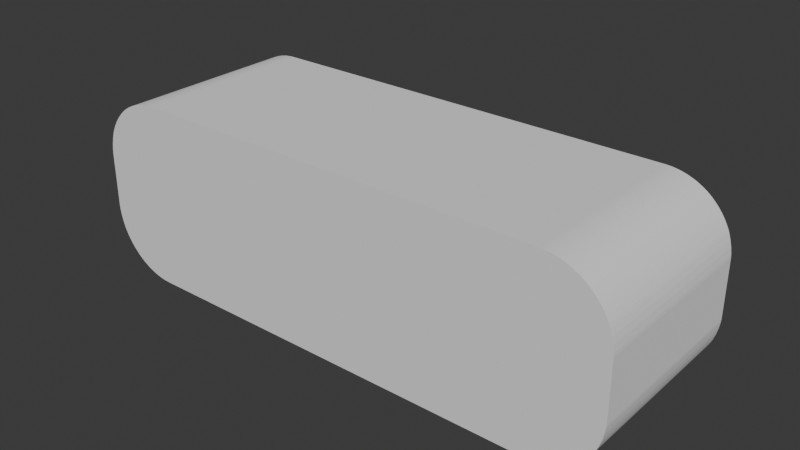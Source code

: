 # Source: BackToMenu.blend  (saved by Blender 4.0.36; exported with 4.5.12 LTS)
import bpy
from mathutils import Matrix  # noqa: F401  (used for matrix-valued properties, if any)

bpy.ops.wm.read_factory_settings(use_empty=True)
scene = bpy.context.scene
scene.name = 'Scene'

# ---- world
world_world = bpy.data.worlds.new('World'); scene.world = world_world
world_world.use_nodes = True; world_world.node_tree.nodes.clear()
_N = world_world.node_tree.nodes; _L = world_world.node_tree.links
n0 = _N.new('ShaderNodeOutputWorld'); n0.name = 'World Output'; n0.location = (300, 300)
n1 = _N.new('ShaderNodeBackground'); n1.name = 'Background'; n1.location = (10, 300)
n1.inputs[0].default_value = (0.05088, 0.05088, 0.05088, 1.0)
_L.new(n1.outputs[0], n0.inputs[0])
n0.is_active_output = True
world_world.color = (0.05088, 0.05088, 0.05088)
world_world.use_sun_shadow = False
world_world.sun_shadow_jitter_overblur = 0.0

# ---- meshes
me_cube_002 = bpy.data.meshes.new('Cube.002')
me_cube_002.from_pydata([(-1.125, -0.375, 0.2702), (-0.8548, -0.375, 0.0), (-1.125, -0.375, 0.2574), (-1.124, -0.375, 0.2445), (-1.122, -0.375, 0.2318), (-1.12, -0.375, 0.2191), (-1.117, -0.375, 0.2065), (-1.114, -0.375, 0.1941), (-1.11, -0.375, 0.1818), (-1.106, -0.375, 0.1698), (-1.101, -0.375, 0.158), (-1.095, -0.375, 0.1464), (-1.089, -0.375, 0.1351), (-1.082, -0.375, 0.1241), (-1.075, -0.375, 0.1135), (-1.067, -0.375, 0.1032), (-1.059, -0.375, 0.09326), (-1.05, -0.375, 0.08375), (-1.041, -0.375, 0.07465), (-1.032, -0.375, 0.066), (-1.022, -0.375, 0.05781), (-1.012, -0.375, 0.0501), (-1.001, -0.375, 0.0429), (-0.9899, -0.375, 0.0362), (-0.9786, -0.375, 0.03004), (-0.967, -0.375, 0.02442), (-0.9552, -0.375, 0.01936), (-0.9432, -0.375, 0.01486), (-0.9309, -0.375, 0.01095), (-0.9185, -0.375, 0.007617), (-0.9059, -0.375, 0.004883), (-0.8932, -0.375, 0.00275), (-0.8805, -0.375, 0.001224), (-0.8676, -0.375, 0.0003061), (-0.8548, -0.375, 0.75), (-1.125, -0.375, 0.4798), (-0.8676, -0.375, 0.7497), (-0.8805, -0.375, 0.7488), (-0.8932, -0.375, 0.7472), (-0.9059, -0.375, 0.7451), (-0.9185, -0.375, 0.7424), (-0.9309, -0.375, 0.7391), (-0.9432, -0.375, 0.7351), (-0.9552, -0.375, 0.7306), (-0.967, -0.375, 0.7256), (-0.9786, -0.375, 0.72), (-0.9899, -0.375, 0.7138), (-1.001, -0.375, 0.7071), (-1.012, -0.375, 0.6999), (-1.022, -0.375, 0.6922), (-1.032, -0.375, 0.684), (-1.041, -0.375, 0.6753), (-1.05, -0.375, 0.6663), (-1.059, -0.375, 0.6567), (-1.067, -0.375, 0.6468), (-1.075, -0.375, 0.6365), (-1.082, -0.375, 0.6259), (-1.089, -0.375, 0.6149), (-1.095, -0.375, 0.6036), (-1.101, -0.375, 0.592), (-1.106, -0.375, 0.5802), (-1.11, -0.375, 0.5682), (-1.114, -0.375, 0.5559), (-1.117, -0.375, 0.5435), (-1.12, -0.375, 0.5309), (-1.122, -0.375, 0.5182), (-1.124, -0.375, 0.5055), (-1.125, -0.375, 0.4926), (-0.8548, 0.375, 0.0), (-1.125, 0.375, 0.2702), (-0.8676, 0.375, 0.0003061), (-0.8805, 0.375, 0.001224), (-0.8932, 0.375, 0.00275), (-0.9059, 0.375, 0.004883), (-0.9185, 0.375, 0.007617), (-0.9309, 0.375, 0.01095), (-0.9432, 0.375, 0.01486), (-0.9552, 0.375, 0.01936), (-0.967, 0.375, 0.02442), (-0.9786, 0.375, 0.03004), (-0.9899, 0.375, 0.0362), (-1.001, 0.375, 0.0429), (-1.012, 0.375, 0.0501), (-1.022, 0.375, 0.05781), (-1.032, 0.375, 0.066), (-1.041, 0.375, 0.07465), (-1.05, 0.375, 0.08375), (-1.059, 0.375, 0.09326), (-1.067, 0.375, 0.1032), (-1.075, 0.375, 0.1135), (-1.082, 0.375, 0.1241), (-1.089, 0.375, 0.1351), (-1.095, 0.375, 0.1464), (-1.101, 0.375, 0.158), (-1.106, 0.375, 0.1698), (-1.11, 0.375, 0.1818), (-1.114, 0.375, 0.1941), (-1.117, 0.375, 0.2065), (-1.12, 0.375, 0.2191), (-1.122, 0.375, 0.2318), (-1.124, 0.375, 0.2445), (-1.125, 0.375, 0.2574), (-1.125, 0.375, 0.4798), (-0.8548, 0.375, 0.75), (-1.125, 0.375, 0.4926), (-1.124, 0.375, 0.5055), (-1.122, 0.375, 0.5182), (-1.12, 0.375, 0.5309), (-1.117, 0.375, 0.5435), (-1.114, 0.375, 0.5559), (-1.11, 0.375, 0.5682), (-1.106, 0.375, 0.5802), (-1.101, 0.375, 0.592), (-1.095, 0.375, 0.6036), (-1.089, 0.375, 0.6149), (-1.082, 0.375, 0.6259), (-1.075, 0.375, 0.6365), (-1.067, 0.375, 0.6468), (-1.059, 0.375, 0.6567), (-1.05, 0.375, 0.6663), (-1.041, 0.375, 0.6753), (-1.032, 0.375, 0.684), (-1.022, 0.375, 0.6922), (-1.012, 0.375, 0.6999), (-1.001, 0.375, 0.7071), (-0.9899, 0.375, 0.7138), (-0.9786, 0.375, 0.72), (-0.967, 0.375, 0.7256), (-0.9552, 0.375, 0.7306), (-0.9432, 0.375, 0.7351), (-0.9309, 0.375, 0.7391), (-0.9185, 0.375, 0.7424), (-0.9059, 0.375, 0.7451), (-0.8932, 0.375, 0.7472), (-0.8805, 0.375, 0.7488), (-0.8676, 0.375, 0.7497), (0.8548, -0.375, 0.0), (1.125, -0.375, 0.2702), (0.8676, -0.375, 0.0003061), (0.8805, -0.375, 0.001224), (0.8932, -0.375, 0.00275), (0.9059, -0.375, 0.004883), (0.9185, -0.375, 0.007617), (0.9309, -0.375, 0.01095), (0.9432, -0.375, 0.01486), (0.9552, -0.375, 0.01936), (0.967, -0.375, 0.02442), (0.9786, -0.375, 0.03004), (0.9899, -0.375, 0.0362), (1.001, -0.375, 0.0429), (1.012, -0.375, 0.0501), (1.022, -0.375, 0.05781), (1.032, -0.375, 0.066), (1.041, -0.375, 0.07465), (1.05, -0.375, 0.08375), (1.059, -0.375, 0.09326), (1.067, -0.375, 0.1032), (1.075, -0.375, 0.1135), (1.082, -0.375, 0.1241), (1.089, -0.375, 0.1351), (1.095, -0.375, 0.1464), (1.101, -0.375, 0.158), (1.106, -0.375, 0.1698), (1.11, -0.375, 0.1818), (1.114, -0.375, 0.1941), (1.117, -0.375, 0.2065), (1.12, -0.375, 0.2191), (1.122, -0.375, 0.2318), (1.124, -0.375, 0.2445), (1.125, -0.375, 0.2574), (1.125, -0.375, 0.4798), (0.8548, -0.375, 0.75), (1.125, -0.375, 0.4926), (1.124, -0.375, 0.5055), (1.122, -0.375, 0.5182), (1.12, -0.375, 0.5309), (1.117, -0.375, 0.5435), (1.114, -0.375, 0.5559), (1.11, -0.375, 0.5682), (1.106, -0.375, 0.5802), (1.101, -0.375, 0.592), (1.095, -0.375, 0.6036), (1.089, -0.375, 0.6149), (1.082, -0.375, 0.6259), (1.075, -0.375, 0.6365), (1.067, -0.375, 0.6468), (1.059, -0.375, 0.6567), (1.05, -0.375, 0.6663), (1.041, -0.375, 0.6753), (1.032, -0.375, 0.684), (1.022, -0.375, 0.6922), (1.012, -0.375, 0.6999), (1.001, -0.375, 0.7071), (0.9899, -0.375, 0.7138), (0.9786, -0.375, 0.72), (0.967, -0.375, 0.7256), (0.9552, -0.375, 0.7306), (0.9432, -0.375, 0.7351), (0.9309, -0.375, 0.7391), (0.9185, -0.375, 0.7424), (0.9059, -0.375, 0.7451), (0.8932, -0.375, 0.7472), (0.8805, -0.375, 0.7488), (0.8676, -0.375, 0.7497), (1.125, 0.375, 0.2702), (0.8548, 0.375, 0.0), (1.125, 0.375, 0.2574), (1.124, 0.375, 0.2445), (1.122, 0.375, 0.2318), (1.12, 0.375, 0.2191), (1.117, 0.375, 0.2065), (1.114, 0.375, 0.1941), (1.11, 0.375, 0.1818), (1.106, 0.375, 0.1698), (1.101, 0.375, 0.158), (1.095, 0.375, 0.1464), (1.089, 0.375, 0.1351), (1.082, 0.375, 0.1241), (1.075, 0.375, 0.1135), (1.067, 0.375, 0.1032), (1.059, 0.375, 0.09326), (1.05, 0.375, 0.08375), (1.041, 0.375, 0.07465), (1.032, 0.375, 0.066), (1.022, 0.375, 0.05781), (1.012, 0.375, 0.0501), (1.001, 0.375, 0.0429), (0.9899, 0.375, 0.0362), (0.9786, 0.375, 0.03004), (0.967, 0.375, 0.02442), (0.9552, 0.375, 0.01936), (0.9432, 0.375, 0.01486), (0.9309, 0.375, 0.01095), (0.9185, 0.375, 0.007617), (0.9059, 0.375, 0.004883), (0.8932, 0.375, 0.00275), (0.8805, 0.375, 0.001224), (0.8676, 0.375, 0.0003061), (0.8548, 0.375, 0.75), (1.125, 0.375, 0.4798), (0.8676, 0.375, 0.7497), (0.8805, 0.375, 0.7488), (0.8932, 0.375, 0.7472), (0.9059, 0.375, 0.7451), (0.9185, 0.375, 0.7424), (0.9309, 0.375, 0.7391), (0.9432, 0.375, 0.7351), (0.9552, 0.375, 0.7306), (0.967, 0.375, 0.7256), (0.9786, 0.375, 0.72), (0.9899, 0.375, 0.7138), (1.001, 0.375, 0.7071), (1.012, 0.375, 0.6999), (1.022, 0.375, 0.6922), (1.032, 0.375, 0.684), (1.041, 0.375, 0.6753), (1.05, 0.375, 0.6663), (1.059, 0.375, 0.6567), (1.067, 0.375, 0.6468), (1.075, 0.375, 0.6365), (1.082, 0.375, 0.6259), (1.089, 0.375, 0.6149), (1.095, 0.375, 0.6036), (1.101, 0.375, 0.592), (1.106, 0.375, 0.5802), (1.11, 0.375, 0.5682), (1.114, 0.375, 0.5559), (1.117, 0.375, 0.5435), (1.12, 0.375, 0.5309), (1.122, 0.375, 0.5182), (1.124, 0.375, 0.5055), (1.125, 0.375, 0.4926), (-0.8539, 0.375, 0.07127), (-0.8643, 0.375, 0.07152), (-0.8737, 0.375, 0.07219), (-0.8831, 0.375, 0.07332), (-0.8924, 0.375, 0.07489), (-0.9017, 0.375, 0.0769), (-0.9108, 0.375, 0.07935), (-0.9198, 0.375, 0.08223), (-0.9287, 0.375, 0.08554), (-0.9374, 0.375, 0.08927), (-0.9459, 0.375, 0.09341), (-0.9542, 0.375, 0.09794), (-0.9623, 0.375, 0.1029), (-0.9702, 0.375, 0.1082), (-0.9778, 0.375, 0.1139), (-0.9851, 0.375, 0.1199), (-0.9921, 0.375, 0.1262), (-0.9988, 0.375, 0.1329), (-1.005, 0.375, 0.1399), (-1.011, 0.375, 0.1472), (-1.017, 0.375, 0.1548), (-1.022, 0.375, 0.1627), (-1.027, 0.375, 0.1708), (-1.032, 0.375, 0.1791), (-1.036, 0.375, 0.1876), (-1.039, 0.375, 0.1963), (-1.043, 0.375, 0.2052), (-1.046, 0.375, 0.2142), (-1.048, 0.375, 0.2233), (-1.05, 0.375, 0.2326), (-1.052, 0.375, 0.2419), (-1.053, 0.375, 0.2513), (-1.053, 0.375, 0.2607), (-1.054, 0.375, 0.2711), (-1.054, 0.375, 0.4789), (-1.053, 0.375, 0.4893), (-1.053, 0.375, 0.4987), (-1.052, 0.375, 0.5081), (-1.05, 0.375, 0.5174), (-1.048, 0.375, 0.5267), (-1.046, 0.375, 0.5358), (-1.043, 0.375, 0.5448), (-1.039, 0.375, 0.5537), (-1.036, 0.375, 0.5624), (-1.032, 0.375, 0.5709), (-1.027, 0.375, 0.5792), (-1.022, 0.375, 0.5873), (-1.017, 0.375, 0.5952), (-1.011, 0.375, 0.6028), (-1.005, 0.375, 0.6101), (-0.9988, 0.375, 0.6171), (-0.9921, 0.375, 0.6238), (-0.9851, 0.375, 0.6301), (-0.9778, 0.375, 0.6361), (-0.9702, 0.375, 0.6418), (-0.9623, 0.375, 0.6471), (-0.9542, 0.375, 0.6521), (-0.9459, 0.375, 0.6566), (-0.9374, 0.375, 0.6607), (-0.9287, 0.375, 0.6645), (-0.9198, 0.375, 0.6678), (-0.9108, 0.375, 0.6707), (-0.9017, 0.375, 0.6731), (-0.8924, 0.375, 0.6751), (-0.8831, 0.375, 0.6767), (-0.8737, 0.375, 0.6778), (-0.8643, 0.375, 0.6785), (-0.8539, 0.375, 0.6787), (0.8539, 0.375, 0.6787), (0.8643, 0.375, 0.6785), (0.8737, 0.375, 0.6778), (0.8831, 0.375, 0.6767), (0.8924, 0.375, 0.6751), (0.9017, 0.375, 0.6731), (0.9108, 0.375, 0.6707), (0.9198, 0.375, 0.6678), (0.9287, 0.375, 0.6645), (0.9374, 0.375, 0.6607), (0.9459, 0.375, 0.6566), (0.9542, 0.375, 0.6521), (0.9623, 0.375, 0.6471), (0.9702, 0.375, 0.6418), (0.9778, 0.375, 0.6361), (0.9851, 0.375, 0.6301), (0.9921, 0.375, 0.6238), (0.9988, 0.375, 0.6171), (1.005, 0.375, 0.6101), (1.011, 0.375, 0.6028), (1.017, 0.375, 0.5952), (1.022, 0.375, 0.5873), (1.027, 0.375, 0.5792), (1.032, 0.375, 0.5709), (1.036, 0.375, 0.5624), (1.039, 0.375, 0.5537), (1.043, 0.375, 0.5448), (1.046, 0.375, 0.5358), (1.048, 0.375, 0.5267), (1.05, 0.375, 0.5174), (1.052, 0.375, 0.5081), (1.053, 0.375, 0.4987), (1.053, 0.375, 0.4893), (1.054, 0.375, 0.4789), (1.054, 0.375, 0.2711), (1.053, 0.375, 0.2607), (1.053, 0.375, 0.2513), (1.052, 0.375, 0.2419), (1.05, 0.375, 0.2326), (1.048, 0.375, 0.2233), (1.046, 0.375, 0.2142), (1.043, 0.375, 0.2052), (1.039, 0.375, 0.1963), (1.036, 0.375, 0.1876), (1.032, 0.375, 0.1791), (1.027, 0.375, 0.1708), (1.022, 0.375, 0.1627), (1.017, 0.375, 0.1548), (1.011, 0.375, 0.1472), (1.005, 0.375, 0.1399), (0.9988, 0.375, 0.1329), (0.9921, 0.375, 0.1262), (0.9851, 0.375, 0.1199), (0.9778, 0.375, 0.1139), (0.9702, 0.375, 0.1082), (0.9623, 0.375, 0.1029), (0.9542, 0.375, 0.09794), (0.9459, 0.375, 0.09341), (0.9374, 0.375, 0.08927), (0.9287, 0.375, 0.08554), (0.9198, 0.375, 0.08223), (0.9108, 0.375, 0.07935), (0.9017, 0.375, 0.0769), (0.8924, 0.375, 0.07489), (0.8831, 0.375, 0.07332), (0.8737, 0.375, 0.07219), (0.8643, 0.375, 0.07152), (0.8539, 0.375, 0.07127)], [], [(136, 138, 139, 140, 141, 142, 143, 144, 145, 146, 147, 148, 149, 150, 151, 152, 153, 154, 155, 156, 157, 158, 159, 160, 161, 162, 163, 164, 165, 166, 167, 168, 169, 137, 170, 172, 173, 174, 175, 176, 177, 178, 179, 180, 181, 182, 183, 184, 185, 186, 187, 188, 189, 190, 191, 192, 193, 194, 195, 196, 197, 198, 199, 200, 201, 202, 203, 171, 34, 36, 37, 38, 39, 40, 41, 42, 43, 44, 45, 46, 47, 48, 49, 50, 51, 52, 53, 54, 55, 56, 57, 58, 59, 60, 61, 62, 63, 64, 65, 66, 67, 35, 0, 2, 3, 4, 5, 6, 7, 8, 9, 10, 11, 12, 13, 14, 15, 16, 17, 18, 19, 20, 21, 22, 23, 24, 25, 26, 27, 28, 29, 30, 31, 32, 33, 1), (204, 239, 170, 137), (238, 103, 34, 171), (0, 35, 102, 69), (68, 1, 33, 70), (70, 33, 32, 71), (71, 32, 31, 72), (72, 31, 30, 73), (73, 30, 29, 74), (74, 29, 28, 75), (75, 28, 27, 76), (76, 27, 26, 77), (77, 26, 25, 78), (78, 25, 24, 79), (79, 24, 23, 80), (80, 23, 22, 81), (81, 22, 21, 82), (82, 21, 20, 83), (83, 20, 19, 84), (84, 19, 18, 85), (85, 18, 17, 86), (86, 17, 16, 87), (87, 16, 15, 88), (88, 15, 14, 89), (89, 14, 13, 90), (90, 13, 12, 91), (91, 12, 11, 92), (92, 11, 10, 93), (93, 10, 9, 94), (94, 9, 8, 95), (95, 8, 7, 96), (96, 7, 6, 97), (97, 6, 5, 98), (98, 5, 4, 99), (99, 4, 3, 100), (100, 3, 2, 101), (101, 2, 0, 69), (34, 103, 135, 36), (36, 135, 134, 37), (37, 134, 133, 38), (38, 133, 132, 39), (39, 132, 131, 40), (40, 131, 130, 41), (41, 130, 129, 42), (42, 129, 128, 43), (43, 128, 127, 44), (44, 127, 126, 45), (45, 126, 125, 46), (46, 125, 124, 47), (47, 124, 123, 48), (48, 123, 122, 49), (49, 122, 121, 50), (50, 121, 120, 51), (51, 120, 119, 52), (52, 119, 118, 53), (53, 118, 117, 54), (54, 117, 116, 55), (55, 116, 115, 56), (56, 115, 114, 57), (57, 114, 113, 58), (58, 113, 112, 59), (59, 112, 111, 60), (60, 111, 110, 61), (61, 110, 109, 62), (62, 109, 108, 63), (63, 108, 107, 64), (64, 107, 106, 65), (65, 106, 105, 66), (66, 105, 104, 67), (67, 104, 102, 35), (136, 205, 237, 138), (138, 237, 236, 139), (139, 236, 235, 140), (140, 235, 234, 141), (141, 234, 233, 142), (142, 233, 232, 143), (143, 232, 231, 144), (144, 231, 230, 145), (145, 230, 229, 146), (146, 229, 228, 147), (147, 228, 227, 148), (148, 227, 226, 149), (149, 226, 225, 150), (150, 225, 224, 151), (151, 224, 223, 152), (152, 223, 222, 153), (153, 222, 221, 154), (154, 221, 220, 155), (155, 220, 219, 156), (156, 219, 218, 157), (157, 218, 217, 158), (158, 217, 216, 159), (159, 216, 215, 160), (160, 215, 214, 161), (161, 214, 213, 162), (162, 213, 212, 163), (163, 212, 211, 164), (164, 211, 210, 165), (165, 210, 209, 166), (166, 209, 208, 167), (167, 208, 207, 168), (168, 207, 206, 169), (169, 206, 204, 137), (238, 171, 203, 240), (240, 203, 202, 241), (241, 202, 201, 242), (242, 201, 200, 243), (243, 200, 199, 244), (244, 199, 198, 245), (245, 198, 197, 246), (246, 197, 196, 247), (247, 196, 195, 248), (248, 195, 194, 249), (249, 194, 193, 250), (250, 193, 192, 251), (251, 192, 191, 252), (252, 191, 190, 253), (253, 190, 189, 254), (254, 189, 188, 255), (255, 188, 187, 256), (256, 187, 186, 257), (257, 186, 185, 258), (258, 185, 184, 259), (259, 184, 183, 260), (260, 183, 182, 261), (261, 182, 181, 262), (262, 181, 180, 263), (263, 180, 179, 264), (264, 179, 178, 265), (265, 178, 177, 266), (266, 177, 176, 267), (267, 176, 175, 268), (268, 175, 174, 269), (269, 174, 173, 270), (270, 173, 172, 271), (271, 172, 170, 239), (68, 205, 136, 1), (68, 70, 273, 272), (70, 71, 274, 273), (71, 72, 275, 274), (72, 73, 276, 275), (73, 74, 277, 276), (74, 75, 278, 277), (75, 76, 279, 278), (76, 77, 280, 279), (77, 78, 281, 280), (78, 79, 282, 281), (79, 80, 283, 282), (80, 81, 284, 283), (81, 82, 285, 284), (82, 83, 286, 285), (83, 84, 287, 286), (84, 85, 288, 287), (85, 86, 289, 288), (86, 87, 290, 289), (87, 88, 291, 290), (88, 89, 292, 291), (89, 90, 293, 292), (90, 91, 294, 293), (91, 92, 295, 294), (92, 93, 296, 295), (93, 94, 297, 296), (94, 95, 298, 297), (95, 96, 299, 298), (96, 97, 300, 299), (97, 98, 301, 300), (98, 99, 302, 301), (99, 100, 303, 302), (100, 101, 304, 303), (101, 69, 305, 304), (69, 102, 306, 305), (102, 104, 307, 306), (104, 105, 308, 307), (105, 106, 309, 308), (106, 107, 310, 309), (107, 108, 311, 310), (108, 109, 312, 311), (109, 110, 313, 312), (110, 111, 314, 313), (111, 112, 315, 314), (112, 113, 316, 315), (113, 114, 317, 316), (114, 115, 318, 317), (115, 116, 319, 318), (116, 117, 320, 319), (117, 118, 321, 320), (118, 119, 322, 321), (119, 120, 323, 322), (120, 121, 324, 323), (121, 122, 325, 324), (122, 123, 326, 325), (123, 124, 327, 326), (124, 125, 328, 327), (125, 126, 329, 328), (126, 127, 330, 329), (127, 128, 331, 330), (128, 129, 332, 331), (129, 130, 333, 332), (130, 131, 334, 333), (131, 132, 335, 334), (132, 133, 336, 335), (133, 134, 337, 336), (134, 135, 338, 337), (135, 103, 339, 338), (103, 238, 340, 339), (238, 240, 341, 340), (240, 241, 342, 341), (241, 242, 343, 342), (242, 243, 344, 343), (243, 244, 345, 344), (244, 245, 346, 345), (245, 246, 347, 346), (246, 247, 348, 347), (247, 248, 349, 348), (248, 249, 350, 349), (249, 250, 351, 350), (250, 251, 352, 351), (251, 252, 353, 352), (252, 253, 354, 353), (253, 254, 355, 354), (254, 255, 356, 355), (255, 256, 357, 356), (256, 257, 358, 357), (257, 258, 359, 358), (258, 259, 360, 359), (259, 260, 361, 360), (260, 261, 362, 361), (261, 262, 363, 362), (262, 263, 364, 363), (263, 264, 365, 364), (264, 265, 366, 365), (265, 266, 367, 366), (266, 267, 368, 367), (267, 268, 369, 368), (268, 269, 370, 369), (269, 270, 371, 370), (270, 271, 372, 371), (271, 239, 373, 372), (239, 204, 374, 373), (204, 206, 375, 374), (206, 207, 376, 375), (207, 208, 377, 376), (208, 209, 378, 377), (209, 210, 379, 378), (210, 211, 380, 379), (211, 212, 381, 380), (212, 213, 382, 381), (213, 214, 383, 382), (214, 215, 384, 383), (215, 216, 385, 384), (216, 217, 386, 385), (217, 218, 387, 386), (218, 219, 388, 387), (219, 220, 389, 388), (220, 221, 390, 389), (221, 222, 391, 390), (222, 223, 392, 391), (223, 224, 393, 392), (224, 225, 394, 393), (225, 226, 395, 394), (226, 227, 396, 395), (227, 228, 397, 396), (228, 229, 398, 397), (229, 230, 399, 398), (230, 231, 400, 399), (231, 232, 401, 400), (232, 233, 402, 401), (233, 234, 403, 402), (234, 235, 404, 403), (235, 236, 405, 404), (236, 237, 406, 405), (237, 205, 407, 406), (205, 68, 272, 407)])
_uv = me_cube_002.uv_layers.new(name='UVMap')
_uv.uv.foreach_set('vector', [0.375, 0.78, 0.3751, 0.7786, 0.3754, 0.7772, 0.3759, 0.7758, 0.3766, 0.7743, 0.3775, 0.7729, 0.3786, 0.7716, 0.38, 0.7702, 0.3815, 0.7689, 0.3831, 0.7676, 0.385, 0.7663, 0.3871, 0.765, 0.3893, 0.7638, 0.3917, 0.7626, 0.3943, 0.7615, 0.397, 0.7604, 0.3999, 0.7593, 0.4029, 0.7583, 0.4061, 0.7573, 0.4094, 0.7564, 0.4128, 0.7556, 0.4164, 0.7548, 0.42, 0.754, 0.4238, 0.7533, 0.4277, 0.7527, 0.4316, 0.7522, 0.4356, 0.7517, 0.4397, 0.7512, 0.4438, 0.7508, 0.448, 0.7505, 0.4523, 0.7503, 0.4565, 0.7501, 0.4608, 0.75, 0.4651, 0.75, 0.5349, 0.75, 0.5392, 0.75, 0.5435, 0.7501, 0.5477, 0.7503, 0.552, 0.7505, 0.5562, 0.7508, 0.5603, 0.7512, 0.5644, 0.7517, 0.5684, 0.7522, 0.5723, 0.7527, 0.5762, 0.7533, 0.58, 0.754, 0.5836, 0.7548, 0.5872, 0.7556, 0.5906, 0.7564, 0.5939, 0.7573, 0.5971, 0.7583, 0.6001, 0.7593, 0.603, 0.7604, 0.6057, 0.7615, 0.6083, 0.7626, 0.6107, 0.7638, 0.6129, 0.765, 0.615, 0.7663, 0.6169, 0.7676, 0.6185, 0.7689, 0.62, 0.7702, 0.6214, 0.7716, 0.6225, 0.7729, 0.6234, 0.7743, 0.6241, 0.7758, 0.6246, 0.7772, 0.6249, 0.7786, 0.625, 0.78, 0.625, 0.97, 0.6249, 0.9714, 0.6246, 0.9728, 0.6241, 0.9742, 0.6234, 0.9757, 0.6225, 0.9771, 0.6214, 0.9784, 0.62, 0.9798, 0.6185, 0.9811, 0.6169, 0.9824, 0.615, 0.9837, 0.6129, 0.985, 0.6107, 0.9862, 0.6083, 0.9874, 0.6057, 0.9885, 0.603, 0.9896, 0.6001, 0.9907, 0.5971, 0.9917, 0.5939, 0.9927, 0.5906, 0.9936, 0.5872, 0.9944, 0.5836, 0.9952, 0.58, 0.996, 0.5762, 0.9967, 0.5723, 0.9973, 0.5684, 0.9978, 0.5644, 0.9983, 0.5603, 0.9988, 0.5562, 0.9992, 0.552, 0.9995, 0.5477, 0.9997, 0.5435, 0.9999, 0.5392, 1.0, 0.5349, 1.0, 0.4651, 1.0, 0.4608, 1.0, 0.4565, 0.9999, 0.4523, 0.9997, 0.448, 0.9995, 0.4438, 0.9992, 0.4397, 0.9988, 0.4356, 0.9983, 0.4316, 0.9978, 0.4277, 0.9973, 0.4238, 0.9967, 0.42, 0.996, 0.4164, 0.9952, 0.4128, 0.9944, 0.4094, 0.9936, 0.4061, 0.9927, 0.4029, 0.9917, 0.3999, 0.9907, 0.397, 0.9896, 0.3943, 0.9885, 0.3917, 0.9874, 0.3893, 0.9862, 0.3871, 0.985, 0.385, 0.9837, 0.3831, 0.9824, 0.3815, 0.9811, 0.38, 0.9798, 0.3786, 0.9784, 0.3775, 0.9771, 0.3766, 0.9757, 0.3759, 0.9742, 0.3754, 0.9728, 0.3751, 0.9714, 0.375, 0.97, 0.4651, 0.5, 0.5349, 0.5, 0.5349, 0.75, 0.4651, 0.75, 0.655, 0.5, 0.845, 0.5, 0.845, 0.75, 0.655, 0.75, 0.4651, 0.0, 0.5349, 0.0, 0.5349, 0.25, 0.4651, 0.25, 0.155, 0.5, 0.155, 0.75, 0.1536, 0.75, 0.1536, 0.5, 0.1536, 0.5, 0.1536, 0.75, 0.1522, 0.75, 0.1522, 0.5, 0.1522, 0.5, 0.1522, 0.75, 0.1508, 0.75, 0.1508, 0.5, 0.1508, 0.5, 0.1508, 0.75, 0.1493, 0.75, 0.1493, 0.5, 0.1493, 0.5, 0.1493, 0.75, 0.1479, 0.75, 0.1479, 0.5, 0.1479, 0.5, 0.1479, 0.75, 0.1466, 0.75, 0.1466, 0.5, 0.1466, 0.5, 0.1466, 0.75, 0.1452, 0.75, 0.1452, 0.5, 0.1452, 0.5, 0.1452, 0.75, 0.1439, 0.75, 0.1439, 0.5, 0.1439, 0.5, 0.1439, 0.75, 0.1426, 0.75, 0.1426, 0.5, 0.1426, 0.5, 0.1426, 0.75, 0.1413, 0.75, 0.1413, 0.5, 0.1413, 0.5, 0.1413, 0.75, 0.14, 0.75, 0.14, 0.5, 0.14, 0.5, 0.14, 0.75, 0.1388, 0.75, 0.1388, 0.5, 0.1388, 0.5, 0.1388, 0.75, 0.1376, 0.75, 0.1376, 0.5, 0.1376, 0.5, 0.1376, 0.75, 0.1365, 0.75, 0.1365, 0.5, 0.1365, 0.5, 0.1365, 0.75, 0.1354, 0.75, 0.1354, 0.5, 0.1354, 0.5, 0.1354, 0.75, 0.1343, 0.75, 0.1343, 0.5, 0.1343, 0.5, 0.1343, 0.75, 0.125, 0.75, 0.125, 0.5, 0.375, 0.25, 0.375, 0.0, 0.4061, 0.0, 0.4061, 0.25, 0.4061, 0.25, 0.4061, 0.0, 0.4094, 0.0, 0.4094, 0.25, 0.4094, 0.25, 0.4094, 0.0, 0.4128, 0.0, 0.4128, 0.25, 0.4128, 0.25, 0.4128, 0.0, 0.4164, 0.0, 0.4164, 0.25, 0.4164, 0.25, 0.4164, 0.0, 0.42, 0.0, 0.42, 0.25, 0.42, 0.25, 0.42, 0.0, 0.4238, 0.0, 0.4238, 0.25, 0.4238, 0.25, 0.4238, 0.0, 0.4277, 0.0, 0.4277, 0.25, 0.4277, 0.25, 0.4277, 0.0, 0.4316, 0.0, 0.4316, 0.25, 0.4316, 0.25, 0.4316, 0.0, 0.4356, 0.0, 0.4356, 0.25, 0.4356, 0.25, 0.4356, 0.0, 0.4397, 0.0, 0.4397, 0.25, 0.4397, 0.25, 0.4397, 0.0, 0.4438, 0.0, 0.4438, 0.25, 0.4438, 0.25, 0.4438, 0.0, 0.448, 0.0, 0.448, 0.25, 0.448, 0.25, 0.448, 0.0, 0.4523, 0.0, 0.4523, 0.25, 0.4523, 0.25, 0.4523, 0.0, 0.4565, 0.0, 0.4565, 0.25, 0.4565, 0.25, 0.4565, 0.0, 0.4608, 0.0, 0.4608, 0.25, 0.4608, 0.25, 0.4608, 0.0, 0.4651, 0.0, 0.4651, 0.25, 0.845, 0.75, 0.845, 0.5, 0.8464, 0.5, 0.8464, 0.75, 0.8464, 0.75, 0.8464, 0.5, 0.8478, 0.5, 0.8478, 0.75, 0.8478, 0.75, 0.8478, 0.5, 0.8492, 0.5, 0.8492, 0.75, 0.8492, 0.75, 0.8492, 0.5, 0.8507, 0.5, 0.8507, 0.75, 0.8507, 0.75, 0.8507, 0.5, 0.8521, 0.5, 0.8521, 0.75, 0.8521, 0.75, 0.8521, 0.5, 0.8534, 0.5, 0.8534, 0.75, 0.8534, 0.75, 0.8534, 0.5, 0.8548, 0.5, 0.8548, 0.75, 0.8548, 0.75, 0.8548, 0.5, 0.8561, 0.5, 0.8561, 0.75, 0.8561, 0.75, 0.8561, 0.5, 0.8574, 0.5, 0.8574, 0.75, 0.8574, 0.75, 0.8574, 0.5, 0.8587, 0.5, 0.8587, 0.75, 0.8587, 0.75, 0.8587, 0.5, 0.86, 0.5, 0.86, 0.75, 0.86, 0.75, 0.86, 0.5, 0.8612, 0.5, 0.8612, 0.75, 0.8612, 0.75, 0.8612, 0.5, 0.8624, 0.5, 0.8624, 0.75, 0.8624, 0.75, 0.8624, 0.5, 0.8635, 0.5, 0.8635, 0.75, 0.8635, 0.75, 0.8635, 0.5, 0.8646, 0.5, 0.8646, 0.75, 0.8646, 0.75, 0.8646, 0.5, 0.875, 0.5, 0.875, 0.75, 0.625, 0.0, 0.625, 0.25, 0.5971, 0.25, 0.5971, 0.0, 0.5971, 0.0, 0.5971, 0.25, 0.5939, 0.25, 0.5939, 0.0, 0.5939, 0.0, 0.5939, 0.25, 0.5906, 0.25, 0.5906, 0.0, 0.5906, 0.0, 0.5906, 0.25, 0.5872, 0.25, 0.5872, 0.0, 0.5872, 0.0, 0.5872, 0.25, 0.5836, 0.25, 0.5836, 0.0, 0.5836, 0.0, 0.5836, 0.25, 0.58, 0.25, 0.58, 0.0, 0.58, 0.0, 0.58, 0.25, 0.5762, 0.25, 0.5762, 0.0, 0.5762, 0.0, 0.5762, 0.25, 0.5723, 0.25, 0.5723, 0.0, 0.5723, 0.0, 0.5723, 0.25, 0.5684, 0.25, 0.5684, 0.0, 0.5684, 0.0, 0.5684, 0.25, 0.5644, 0.25, 0.5644, 0.0, 0.5644, 0.0, 0.5644, 0.25, 0.5603, 0.25, 0.5603, 0.0, 0.5603, 0.0, 0.5603, 0.25, 0.5562, 0.25, 0.5562, 0.0, 0.5562, 0.0, 0.5562, 0.25, 0.552, 0.25, 0.552, 0.0, 0.552, 0.0, 0.552, 0.25, 0.5477, 0.25, 0.5477, 0.0, 0.5477, 0.0, 0.5477, 0.25, 0.5435, 0.25, 0.5435, 0.0, 0.5435, 0.0, 0.5435, 0.25, 0.5392, 0.25, 0.5392, 0.0, 0.5392, 0.0, 0.5392, 0.25, 0.5349, 0.25, 0.5349, 0.0, 0.345, 0.75, 0.345, 0.5, 0.3464, 0.5, 0.3464, 0.75, 0.3464, 0.75, 0.3464, 0.5, 0.3478, 0.5, 0.3478, 0.75, 0.3478, 0.75, 0.3478, 0.5, 0.3492, 0.5, 0.3492, 0.75, 0.3492, 0.75, 0.3492, 0.5, 0.3507, 0.5, 0.3507, 0.75, 0.3507, 0.75, 0.3507, 0.5, 0.3521, 0.5, 0.3521, 0.75, 0.3521, 0.75, 0.3521, 0.5, 0.3534, 0.5, 0.3534, 0.75, 0.3534, 0.75, 0.3534, 0.5, 0.3548, 0.5, 0.3548, 0.75, 0.3548, 0.75, 0.3548, 0.5, 0.3561, 0.5, 0.3561, 0.75, 0.3561, 0.75, 0.3561, 0.5, 0.3574, 0.5, 0.3574, 0.75, 0.3574, 0.75, 0.3574, 0.5, 0.3587, 0.5, 0.3587, 0.75, 0.3587, 0.75, 0.3587, 0.5, 0.36, 0.5, 0.36, 0.75, 0.36, 0.75, 0.36, 0.5, 0.3612, 0.5, 0.3612, 0.75, 0.3612, 0.75, 0.3612, 0.5, 0.3624, 0.5, 0.3624, 0.75, 0.3624, 0.75, 0.3624, 0.5, 0.3635, 0.5, 0.3635, 0.75, 0.3635, 0.75, 0.3635, 0.5, 0.3646, 0.5, 0.3646, 0.75, 0.3646, 0.75, 0.3646, 0.5, 0.3657, 0.5, 0.3657, 0.75, 0.3657, 0.75, 0.3657, 0.5, 0.4029, 0.5, 0.4029, 0.75, 0.4029, 0.75, 0.4029, 0.5, 0.4061, 0.5, 0.4061, 0.75, 0.4061, 0.75, 0.4061, 0.5, 0.4094, 0.5, 0.4094, 0.75, 0.4094, 0.75, 0.4094, 0.5, 0.4128, 0.5, 0.4128, 0.75, 0.4128, 0.75, 0.4128, 0.5, 0.4164, 0.5, 0.4164, 0.75, 0.4164, 0.75, 0.4164, 0.5, 0.42, 0.5, 0.42, 0.75, 0.42, 0.75, 0.42, 0.5, 0.4238, 0.5, 0.4238, 0.75, 0.4238, 0.75, 0.4238, 0.5, 0.4277, 0.5, 0.4277, 0.75, 0.4277, 0.75, 0.4277, 0.5, 0.4316, 0.5, 0.4316, 0.75, 0.4316, 0.75, 0.4316, 0.5, 0.4356, 0.5, 0.4356, 0.75, 0.4356, 0.75, 0.4356, 0.5, 0.4397, 0.5, 0.4397, 0.75, 0.4397, 0.75, 0.4397, 0.5, 0.4438, 0.5, 0.4438, 0.75, 0.4438, 0.75, 0.4438, 0.5, 0.448, 0.5, 0.448, 0.75, 0.448, 0.75, 0.448, 0.5, 0.4523, 0.5, 0.4523, 0.75, 0.4523, 0.75, 0.4523, 0.5, 0.4565, 0.5, 0.4565, 0.75, 0.4565, 0.75, 0.4565, 0.5, 0.4608, 0.5, 0.4608, 0.75, 0.4608, 0.75, 0.4608, 0.5, 0.4651, 0.5, 0.4651, 0.75, 0.655, 0.5, 0.655, 0.75, 0.6536, 0.75, 0.6536, 0.5, 0.6536, 0.5, 0.6536, 0.75, 0.6522, 0.75, 0.6522, 0.5, 0.6522, 0.5, 0.6522, 0.75, 0.6508, 0.75, 0.6508, 0.5, 0.6508, 0.5, 0.6508, 0.75, 0.6493, 0.75, 0.6493, 0.5, 0.6493, 0.5, 0.6493, 0.75, 0.6479, 0.75, 0.6479, 0.5, 0.6479, 0.5, 0.6479, 0.75, 0.6466, 0.75, 0.6466, 0.5, 0.6466, 0.5, 0.6466, 0.75, 0.6452, 0.75, 0.6452, 0.5, 0.6452, 0.5, 0.6452, 0.75, 0.6439, 0.75, 0.6439, 0.5, 0.6439, 0.5, 0.6439, 0.75, 0.6426, 0.75, 0.6426, 0.5, 0.6426, 0.5, 0.6426, 0.75, 0.6413, 0.75, 0.6413, 0.5, 0.6413, 0.5, 0.6413, 0.75, 0.64, 0.75, 0.64, 0.5, 0.64, 0.5, 0.64, 0.75, 0.6388, 0.75, 0.6388, 0.5, 0.6388, 0.5, 0.6388, 0.75, 0.6376, 0.75, 0.6376, 0.5, 0.6376, 0.5, 0.6376, 0.75, 0.6365, 0.75, 0.6365, 0.5, 0.6365, 0.5, 0.6365, 0.75, 0.6354, 0.75, 0.6354, 0.5, 0.6354, 0.5, 0.6354, 0.75, 0.6343, 0.75, 0.6343, 0.5, 0.6343, 0.5, 0.6343, 0.75, 0.5971, 0.75, 0.5971, 0.5, 0.5971, 0.5, 0.5971, 0.75, 0.5939, 0.75, 0.5939, 0.5, 0.5939, 0.5, 0.5939, 0.75, 0.5906, 0.75, 0.5906, 0.5, 0.5906, 0.5, 0.5906, 0.75, 0.5872, 0.75, 0.5872, 0.5, 0.5872, 0.5, 0.5872, 0.75, 0.5836, 0.75, 0.5836, 0.5, 0.5836, 0.5, 0.5836, 0.75, 0.58, 0.75, 0.58, 0.5, 0.58, 0.5, 0.58, 0.75, 0.5762, 0.75, 0.5762, 0.5, 0.5762, 0.5, 0.5762, 0.75, 0.5723, 0.75, 0.5723, 0.5, 0.5723, 0.5, 0.5723, 0.75, 0.5684, 0.75, 0.5684, 0.5, 0.5684, 0.5, 0.5684, 0.75, 0.5644, 0.75, 0.5644, 0.5, 0.5644, 0.5, 0.5644, 0.75, 0.5603, 0.75, 0.5603, 0.5, 0.5603, 0.5, 0.5603, 0.75, 0.5562, 0.75, 0.5562, 0.5, 0.5562, 0.5, 0.5562, 0.75, 0.552, 0.75, 0.552, 0.5, 0.552, 0.5, 0.552, 0.75, 0.5477, 0.75, 0.5477, 0.5, 0.5477, 0.5, 0.5477, 0.75, 0.5435, 0.75, 0.5435, 0.5, 0.5435, 0.5, 0.5435, 0.75, 0.5392, 0.75, 0.5392, 0.5, 0.5392, 0.5, 0.5392, 0.75, 0.5349, 0.75, 0.5349, 0.5, 0.155, 0.5, 0.345, 0.5, 0.345, 0.75, 0.155, 0.75, 0.375, 0.28, 0.3751, 0.2786, 0.3988, 0.279, 0.3988, 0.2801, 0.3751, 0.2786, 0.3754, 0.2772, 0.3991, 0.2779, 0.3988, 0.279, 0.3754, 0.2772, 0.3759, 0.2758, 0.3994, 0.2769, 0.3991, 0.2779, 0.3759, 0.2758, 0.3766, 0.2743, 0.4, 0.2758, 0.3994, 0.2769, 0.3766, 0.2743, 0.3775, 0.2729, 0.4006, 0.2748, 0.4, 0.2758, 0.3775, 0.2729, 0.3786, 0.2716, 0.4014, 0.2738, 0.4006, 0.2748, 0.3786, 0.2716, 0.38, 0.2702, 0.4024, 0.2728, 0.4014, 0.2738, 0.38, 0.2702, 0.3815, 0.2689, 0.4035, 0.2718, 0.4024, 0.2728, 0.3815, 0.2689, 0.3831, 0.2676, 0.4048, 0.2708, 0.4035, 0.2718, 0.3831, 0.2676, 0.385, 0.2663, 0.4061, 0.2699, 0.4048, 0.2708, 0.385, 0.2663, 0.3871, 0.265, 0.4076, 0.269, 0.4061, 0.2699, 0.3871, 0.265, 0.3893, 0.2638, 0.4093, 0.2681, 0.4076, 0.269, 0.3893, 0.2638, 0.3917, 0.2626, 0.4111, 0.2672, 0.4093, 0.2681, 0.3917, 0.2626, 0.3943, 0.2615, 0.413, 0.2664, 0.4111, 0.2672, 0.3943, 0.2615, 0.397, 0.2604, 0.415, 0.2655, 0.413, 0.2664, 0.397, 0.2604, 0.3999, 0.2593, 0.4171, 0.2648, 0.415, 0.2655, 0.3999, 0.2593, 0.4029, 0.2583, 0.4193, 0.264, 0.4171, 0.2648, 0.4029, 0.2583, 0.4061, 0.2573, 0.4216, 0.2633, 0.4193, 0.264, 0.4061, 0.2573, 0.4094, 0.2564, 0.4241, 0.2627, 0.4216, 0.2633, 0.4094, 0.2564, 0.4128, 0.2556, 0.4266, 0.262, 0.4241, 0.2627, 0.4128, 0.2556, 0.4164, 0.2548, 0.4292, 0.2614, 0.4266, 0.262, 0.4164, 0.2548, 0.42, 0.254, 0.4319, 0.2609, 0.4292, 0.2614, 0.42, 0.254, 0.4238, 0.2533, 0.4347, 0.2604, 0.4319, 0.2609, 0.4238, 0.2533, 0.4277, 0.2527, 0.4375, 0.2599, 0.4347, 0.2604, 0.4277, 0.2527, 0.4316, 0.2522, 0.4404, 0.2595, 0.4375, 0.2599, 0.4316, 0.2522, 0.4356, 0.2517, 0.4434, 0.2591, 0.4404, 0.2595, 0.4356, 0.2517, 0.4397, 0.2512, 0.4464, 0.2588, 0.4434, 0.2591, 0.4397, 0.2512, 0.4438, 0.2508, 0.4494, 0.2585, 0.4464, 0.2588, 0.4438, 0.2508, 0.448, 0.2505, 0.4525, 0.2583, 0.4494, 0.2585, 0.448, 0.2505, 0.4523, 0.2503, 0.4556, 0.2581, 0.4525, 0.2583, 0.4523, 0.2503, 0.4565, 0.2501, 0.4588, 0.258, 0.4556, 0.2581, 0.4565, 0.2501, 0.4608, 0.25, 0.4619, 0.2579, 0.4588, 0.258, 0.4608, 0.25, 0.4651, 0.25, 0.4654, 0.2579, 0.4619, 0.2579, 0.4651, 0.25, 0.5349, 0.25, 0.5346, 0.2579, 0.4654, 0.2579, 0.5349, 0.25, 0.5392, 0.25, 0.5381, 0.2579, 0.5346, 0.2579, 0.5392, 0.25, 0.5435, 0.2501, 0.5412, 0.258, 0.5381, 0.2579, 0.5435, 0.2501, 0.5477, 0.2503, 0.5444, 0.2581, 0.5412, 0.258, 0.5477, 0.2503, 0.552, 0.2505, 0.5475, 0.2583, 0.5444, 0.2581, 0.552, 0.2505, 0.5562, 0.2508, 0.5506, 0.2585, 0.5475, 0.2583, 0.5562, 0.2508, 0.5603, 0.2512, 0.5536, 0.2588, 0.5506, 0.2585, 0.5603, 0.2512, 0.5644, 0.2517, 0.5566, 0.2591, 0.5536, 0.2588, 0.5644, 0.2517, 0.5684, 0.2522, 0.5596, 0.2595, 0.5566, 0.2591, 0.5684, 0.2522, 0.5723, 0.2527, 0.5625, 0.2599, 0.5596, 0.2595, 0.5723, 0.2527, 0.5762, 0.2533, 0.5653, 0.2604, 0.5625, 0.2599, 0.5762, 0.2533, 0.58, 0.254, 0.5681, 0.2609, 0.5653, 0.2604, 0.58, 0.254, 0.5836, 0.2548, 0.5708, 0.2614, 0.5681, 0.2609, 0.5836, 0.2548, 0.5872, 0.2556, 0.5734, 0.262, 0.5708, 0.2614, 0.5872, 0.2556, 0.5906, 0.2564, 0.5759, 0.2627, 0.5734, 0.262, 0.5906, 0.2564, 0.5939, 0.2573, 0.5784, 0.2633, 0.5759, 0.2627, 0.5939, 0.2573, 0.5971, 0.2583, 0.5807, 0.264, 0.5784, 0.2633, 0.5971, 0.2583, 0.6001, 0.2593, 0.5829, 0.2648, 0.5807, 0.264, 0.6001, 0.2593, 0.603, 0.2604, 0.585, 0.2656, 0.5829, 0.2648, 0.603, 0.2604, 0.6057, 0.2615, 0.587, 0.2664, 0.585, 0.2656, 0.6057, 0.2615, 0.6083, 0.2626, 0.5889, 0.2672, 0.587, 0.2664, 0.6083, 0.2626, 0.6107, 0.2638, 0.5907, 0.2681, 0.5889, 0.2672, 0.6107, 0.2638, 0.6129, 0.265, 0.5924, 0.269, 0.5907, 0.2681, 0.6129, 0.265, 0.615, 0.2663, 0.5939, 0.2699, 0.5924, 0.269, 0.615, 0.2663, 0.6169, 0.2676, 0.5952, 0.2708, 0.5939, 0.2699, 0.6169, 0.2676, 0.6185, 0.2689, 0.5965, 0.2718, 0.5952, 0.2708, 0.6185, 0.2689, 0.62, 0.2702, 0.5976, 0.2728, 0.5965, 0.2718, 0.62, 0.2702, 0.6214, 0.2716, 0.5985, 0.2738, 0.5976, 0.2728, 0.6214, 0.2716, 0.6225, 0.2729, 0.5994, 0.2748, 0.5985, 0.2738, 0.6225, 0.2729, 0.6234, 0.2743, 0.6, 0.2758, 0.5994, 0.2748, 0.6234, 0.2743, 0.6241, 0.2758, 0.6006, 0.2769, 0.6, 0.2758, 0.6241, 0.2758, 0.6246, 0.2772, 0.6009, 0.2779, 0.6006, 0.2769, 0.6246, 0.2772, 0.6249, 0.2786, 0.6012, 0.279, 0.6009, 0.2779, 0.6249, 0.2786, 0.625, 0.28, 0.6012, 0.2801, 0.6012, 0.279, 0.625, 0.28, 0.625, 0.47, 0.6012, 0.4699, 0.6012, 0.2801, 0.625, 0.47, 0.6249, 0.4714, 0.6012, 0.471, 0.6012, 0.4699, 0.6249, 0.4714, 0.6246, 0.4728, 0.6009, 0.4721, 0.6012, 0.471, 0.6246, 0.4728, 0.6241, 0.4742, 0.6006, 0.4731, 0.6009, 0.4721, 0.6241, 0.4742, 0.6234, 0.4757, 0.6, 0.4742, 0.6006, 0.4731, 0.6234, 0.4757, 0.6225, 0.4771, 0.5994, 0.4752, 0.6, 0.4742, 0.6225, 0.4771, 0.6214, 0.4784, 0.5985, 0.4762, 0.5994, 0.4752, 0.6214, 0.4784, 0.62, 0.4798, 0.5976, 0.4772, 0.5985, 0.4762, 0.62, 0.4798, 0.6185, 0.4811, 0.5965, 0.4782, 0.5976, 0.4772, 0.6185, 0.4811, 0.6169, 0.4824, 0.5952, 0.4792, 0.5965, 0.4782, 0.6169, 0.4824, 0.615, 0.4837, 0.5939, 0.4801, 0.5952, 0.4792, 0.615, 0.4837, 0.6129, 0.485, 0.5924, 0.481, 0.5939, 0.4801, 0.6129, 0.485, 0.6107, 0.4862, 0.5907, 0.4819, 0.5924, 0.481, 0.6107, 0.4862, 0.6083, 0.4874, 0.5889, 0.4828, 0.5907, 0.4819, 0.6083, 0.4874, 0.6057, 0.4885, 0.587, 0.4836, 0.5889, 0.4828, 0.6057, 0.4885, 0.603, 0.4896, 0.585, 0.4845, 0.587, 0.4836, 0.603, 0.4896, 0.6001, 0.4907, 0.5829, 0.4852, 0.585, 0.4845, 0.6001, 0.4907, 0.5971, 0.4917, 0.5807, 0.486, 0.5829, 0.4852, 0.5971, 0.4917, 0.5939, 0.4927, 0.5784, 0.4867, 0.5807, 0.486, 0.5939, 0.4927, 0.5906, 0.4936, 0.5759, 0.4873, 0.5784, 0.4867, 0.5906, 0.4936, 0.5872, 0.4944, 0.5734, 0.488, 0.5759, 0.4873, 0.5872, 0.4944, 0.5836, 0.4952, 0.5708, 0.4886, 0.5734, 0.488, 0.5836, 0.4952, 0.58, 0.496, 0.5681, 0.4891, 0.5708, 0.4886, 0.58, 0.496, 0.5762, 0.4967, 0.5653, 0.4896, 0.5681, 0.4891, 0.5762, 0.4967, 0.5723, 0.4973, 0.5625, 0.4901, 0.5653, 0.4896, 0.5723, 0.4973, 0.5684, 0.4978, 0.5596, 0.4905, 0.5625, 0.4901, 0.5684, 0.4978, 0.5644, 0.4983, 0.5566, 0.4909, 0.5596, 0.4905, 0.5644, 0.4983, 0.5603, 0.4988, 0.5536, 0.4912, 0.5566, 0.4909, 0.5603, 0.4988, 0.5562, 0.4992, 0.5506, 0.4915, 0.5536, 0.4912, 0.5562, 0.4992, 0.552, 0.4995, 0.5475, 0.4917, 0.5506, 0.4915, 0.552, 0.4995, 0.5477, 0.4997, 0.5444, 0.4919, 0.5475, 0.4917, 0.5477, 0.4997, 0.5435, 0.4999, 0.5412, 0.492, 0.5444, 0.4919, 0.5435, 0.4999, 0.5392, 0.5, 0.5381, 0.4921, 0.5412, 0.492, 0.5392, 0.5, 0.5349, 0.5, 0.5346, 0.4921, 0.5381, 0.4921, 0.5349, 0.5, 0.4651, 0.5, 0.4654, 0.4921, 0.5346, 0.4921, 0.4651, 0.5, 0.4608, 0.5, 0.4619, 0.4921, 0.4654, 0.4921, 0.4608, 0.5, 0.4565, 0.4999, 0.4588, 0.492, 0.4619, 0.4921, 0.4565, 0.4999, 0.4523, 0.4997, 0.4556, 0.4919, 0.4588, 0.492, 0.4523, 0.4997, 0.448, 0.4995, 0.4525, 0.4917, 0.4556, 0.4919, 0.448, 0.4995, 0.4438, 0.4992, 0.4494, 0.4915, 0.4525, 0.4917, 0.4438, 0.4992, 0.4397, 0.4988, 0.4464, 0.4912, 0.4494, 0.4915, 0.4397, 0.4988, 0.4356, 0.4983, 0.4434, 0.4909, 0.4464, 0.4912, 0.4356, 0.4983, 0.4316, 0.4978, 0.4404, 0.4905, 0.4434, 0.4909, 0.4316, 0.4978, 0.4277, 0.4973, 0.4375, 0.4901, 0.4404, 0.4905, 0.4277, 0.4973, 0.4238, 0.4967, 0.4347, 0.4896, 0.4375, 0.4901, 0.4238, 0.4967, 0.42, 0.496, 0.4319, 0.4891, 0.4347, 0.4896, 0.42, 0.496, 0.4164, 0.4952, 0.4292, 0.4886, 0.4319, 0.4891, 0.4164, 0.4952, 0.4128, 0.4944, 0.4266, 0.488, 0.4292, 0.4886, 0.4128, 0.4944, 0.4094, 0.4936, 0.4241, 0.4873, 0.4266, 0.488, 0.4094, 0.4936, 0.4061, 0.4927, 0.4216, 0.4867, 0.4241, 0.4873, 0.4061, 0.4927, 0.4029, 0.4917, 0.4193, 0.486, 0.4216, 0.4867, 0.4029, 0.4917, 0.3999, 0.4907, 0.4171, 0.4852, 0.4193, 0.486, 0.3999, 0.4907, 0.397, 0.4896, 0.415, 0.4845, 0.4171, 0.4852, 0.397, 0.4896, 0.3943, 0.4885, 0.413, 0.4836, 0.415, 0.4845, 0.3943, 0.4885, 0.3917, 0.4874, 0.4111, 0.4828, 0.413, 0.4836, 0.3917, 0.4874, 0.3893, 0.4862, 0.4093, 0.4819, 0.4111, 0.4828, 0.3893, 0.4862, 0.3871, 0.485, 0.4076, 0.481, 0.4093, 0.4819, 0.3871, 0.485, 0.385, 0.4837, 0.4061, 0.4801, 0.4076, 0.481, 0.385, 0.4837, 0.3831, 0.4824, 0.4048, 0.4792, 0.4061, 0.4801, 0.3831, 0.4824, 0.3815, 0.4811, 0.4035, 0.4782, 0.4048, 0.4792, 0.3815, 0.4811, 0.38, 0.4798, 0.4024, 0.4772, 0.4035, 0.4782, 0.38, 0.4798, 0.3786, 0.4784, 0.4014, 0.4762, 0.4024, 0.4772, 0.3786, 0.4784, 0.3775, 0.4771, 0.4006, 0.4752, 0.4014, 0.4762, 0.3775, 0.4771, 0.3766, 0.4757, 0.4, 0.4742, 0.4006, 0.4752, 0.3766, 0.4757, 0.3759, 0.4742, 0.3994, 0.4731, 0.4, 0.4742, 0.3759, 0.4742, 0.3754, 0.4728, 0.3991, 0.4721, 0.3994, 0.4731, 0.3754, 0.4728, 0.3751, 0.4714, 0.3988, 0.471, 0.3991, 0.4721, 0.3751, 0.4714, 0.375, 0.47, 0.3988, 0.4699, 0.3988, 0.471, 0.375, 0.47, 0.375, 0.28, 0.3988, 0.2801, 0.3988, 0.4699])
me_cube_002.update()
me_cube_003 = bpy.data.meshes.new('Cube.003')
me_cube_003.from_pydata([(-1.139, 0.43, 0.09503), (-1.152, 0.43, 0.09536), (-1.165, 0.43, 0.09626), (-1.177, 0.43, 0.09776), (-1.19, 0.43, 0.09985), (-1.202, 0.43, 0.1025), (-1.214, 0.43, 0.1058), (-1.226, 0.43, 0.1096), (-1.238, 0.43, 0.1141), (-1.25, 0.43, 0.119), (-1.261, 0.43, 0.1245), (-1.272, 0.43, 0.1306), (-1.283, 0.43, 0.1372), (-1.294, 0.43, 0.1442), (-1.304, 0.43, 0.1518), (-1.313, 0.43, 0.1598), (-1.323, 0.43, 0.1683), (-1.332, 0.43, 0.1773), (-1.34, 0.43, 0.1866), (-1.348, 0.43, 0.1963), (-1.356, 0.43, 0.2064), (-1.363, 0.43, 0.2169), (-1.369, 0.43, 0.2277), (-1.375, 0.43, 0.2388), (-1.381, 0.43, 0.2501), (-1.386, 0.43, 0.2617), (-1.39, 0.43, 0.2735), (-1.394, 0.43, 0.2856), (-1.397, 0.43, 0.2978), (-1.4, 0.43, 0.3101), (-1.402, 0.43, 0.3225), (-1.404, 0.43, 0.3351), (-1.405, 0.43, 0.3477), (-1.405, 0.43, 0.3614), (-1.405, 0.43, 0.6386), (-1.405, 0.43, 0.6523), (-1.404, 0.43, 0.6649), (-1.402, 0.43, 0.6775), (-1.4, 0.43, 0.6899), (-1.397, 0.43, 0.7022), (-1.394, 0.43, 0.7144), (-1.39, 0.43, 0.7265), (-1.386, 0.43, 0.7383), (-1.381, 0.43, 0.7499), (-1.375, 0.43, 0.7612), (-1.369, 0.43, 0.7723), (-1.363, 0.43, 0.7831), (-1.356, 0.43, 0.7936), (-1.348, 0.43, 0.8037), (-1.34, 0.43, 0.8134), (-1.332, 0.43, 0.8227), (-1.323, 0.43, 0.8317), (-1.313, 0.43, 0.8402), (-1.304, 0.43, 0.8482), (-1.294, 0.43, 0.8558), (-1.283, 0.43, 0.8628), (-1.272, 0.43, 0.8694), (-1.261, 0.43, 0.8755), (-1.25, 0.43, 0.881), (-1.238, 0.43, 0.8859), (-1.226, 0.43, 0.8904), (-1.214, 0.43, 0.8942), (-1.202, 0.43, 0.8975), (-1.19, 0.43, 0.9002), (-1.177, 0.43, 0.9022), (-1.165, 0.43, 0.9037), (-1.152, 0.43, 0.9046), (-1.139, 0.43, 0.905), (1.139, 0.43, 0.905), (1.152, 0.43, 0.9046), (1.165, 0.43, 0.9037), (1.177, 0.43, 0.9022), (1.19, 0.43, 0.9002), (1.202, 0.43, 0.8975), (1.214, 0.43, 0.8942), (1.226, 0.43, 0.8904), (1.238, 0.43, 0.8859), (1.25, 0.43, 0.881), (1.261, 0.43, 0.8755), (1.272, 0.43, 0.8694), (1.283, 0.43, 0.8628), (1.294, 0.43, 0.8558), (1.304, 0.43, 0.8482), (1.313, 0.43, 0.8402), (1.323, 0.43, 0.8317), (1.332, 0.43, 0.8227), (1.34, 0.43, 0.8134), (1.348, 0.43, 0.8037), (1.356, 0.43, 0.7936), (1.363, 0.43, 0.7831), (1.369, 0.43, 0.7723), (1.375, 0.43, 0.7612), (1.381, 0.43, 0.7499), (1.386, 0.43, 0.7383), (1.39, 0.43, 0.7265), (1.394, 0.43, 0.7144), (1.397, 0.43, 0.7022), (1.4, 0.43, 0.6899), (1.402, 0.43, 0.6775), (1.404, 0.43, 0.6649), (1.405, 0.43, 0.6523), (1.405, 0.43, 0.6386), (1.405, 0.43, 0.3614), (1.405, 0.43, 0.3477), (1.404, 0.43, 0.3351), (1.402, 0.43, 0.3225), (1.4, 0.43, 0.3101), (1.397, 0.43, 0.2978), (1.394, 0.43, 0.2856), (1.39, 0.43, 0.2735), (1.386, 0.43, 0.2617), (1.381, 0.43, 0.2501), (1.375, 0.43, 0.2388), (1.369, 0.43, 0.2277), (1.363, 0.43, 0.2169), (1.356, 0.43, 0.2064), (1.348, 0.43, 0.1963), (1.34, 0.43, 0.1866), (1.332, 0.43, 0.1773), (1.323, 0.43, 0.1683), (1.313, 0.43, 0.1598), (1.304, 0.43, 0.1518), (1.294, 0.43, 0.1442), (1.283, 0.43, 0.1372), (1.272, 0.43, 0.1306), (1.261, 0.43, 0.1245), (1.25, 0.43, 0.119), (1.238, 0.43, 0.1141), (1.226, 0.43, 0.1096), (1.214, 0.43, 0.1058), (1.202, 0.43, 0.1025), (1.19, 0.43, 0.09985), (1.177, 0.43, 0.09776), (1.165, 0.43, 0.09626), (1.152, 0.43, 0.09536), (1.139, 0.43, 0.09503), (-1.152, 0.5019, 0.09536), (-1.139, 0.5019, 0.09503), (1.139, 0.5019, 0.09503), (-1.165, 0.5019, 0.09626), (-1.177, 0.5019, 0.09776), (-1.19, 0.5019, 0.09985), (-1.202, 0.5019, 0.1025), (-1.214, 0.5019, 0.1058), (-1.226, 0.5019, 0.1096), (-1.238, 0.5019, 0.1141), (-1.25, 0.5019, 0.119), (-1.261, 0.5019, 0.1245), (-1.272, 0.5019, 0.1306), (-1.283, 0.5019, 0.1372), (-1.294, 0.5019, 0.1442), (-1.304, 0.5019, 0.1518), (-1.313, 0.5019, 0.1598), (-1.323, 0.5019, 0.1683), (-1.332, 0.5019, 0.1773), (-1.34, 0.5019, 0.1866), (-1.348, 0.5019, 0.1963), (-1.356, 0.5019, 0.2064), (-1.363, 0.5019, 0.2169), (-1.369, 0.5019, 0.2277), (-1.375, 0.5019, 0.2388), (-1.381, 0.5019, 0.2501), (-1.386, 0.5019, 0.2617), (-1.39, 0.5019, 0.2735), (-1.394, 0.5019, 0.2856), (-1.397, 0.5019, 0.2978), (-1.4, 0.5019, 0.3101), (-1.402, 0.5019, 0.3225), (-1.404, 0.5019, 0.3351), (-1.405, 0.5019, 0.3477), (-1.405, 0.5019, 0.3614), (-1.405, 0.5019, 0.6386), (-1.405, 0.5019, 0.6523), (-1.404, 0.5019, 0.6649), (-1.402, 0.5019, 0.6775), (-1.4, 0.5019, 0.6899), (-1.397, 0.5019, 0.7022), (-1.394, 0.5019, 0.7144), (-1.39, 0.5019, 0.7265), (-1.386, 0.5019, 0.7383), (-1.381, 0.5019, 0.7499), (-1.375, 0.5019, 0.7612), (-1.369, 0.5019, 0.7723), (-1.363, 0.5019, 0.7831), (-1.356, 0.5019, 0.7936), (-1.348, 0.5019, 0.8037), (-1.34, 0.5019, 0.8134), (-1.332, 0.5019, 0.8227), (-1.323, 0.5019, 0.8317), (-1.313, 0.5019, 0.8402), (-1.304, 0.5019, 0.8482), (-1.294, 0.5019, 0.8558), (-1.283, 0.5019, 0.8628), (-1.272, 0.5019, 0.8694), (-1.261, 0.5019, 0.8755), (-1.25, 0.5019, 0.881), (-1.238, 0.5019, 0.8859), (-1.226, 0.5019, 0.8904), (-1.214, 0.5019, 0.8942), (-1.202, 0.5019, 0.8975), (-1.19, 0.5019, 0.9002), (-1.177, 0.5019, 0.9022), (-1.165, 0.5019, 0.9037), (-1.152, 0.5019, 0.9046), (-1.139, 0.5019, 0.905), (1.139, 0.5019, 0.905), (1.152, 0.5019, 0.9046), (1.165, 0.5019, 0.9037), (1.177, 0.5019, 0.9022), (1.19, 0.5019, 0.9002), (1.202, 0.5019, 0.8975), (1.214, 0.5019, 0.8942), (1.226, 0.5019, 0.8904), (1.238, 0.5019, 0.8859), (1.25, 0.5019, 0.881), (1.261, 0.5019, 0.8755), (1.272, 0.5019, 0.8694), (1.283, 0.5019, 0.8628), (1.294, 0.5019, 0.8558), (1.304, 0.5019, 0.8482), (1.313, 0.5019, 0.8402), (1.323, 0.5019, 0.8317), (1.332, 0.5019, 0.8227), (1.34, 0.5019, 0.8134), (1.348, 0.5019, 0.8037), (1.356, 0.5019, 0.7936), (1.363, 0.5019, 0.7831), (1.369, 0.5019, 0.7723), (1.375, 0.5019, 0.7612), (1.381, 0.5019, 0.7499), (1.386, 0.5019, 0.7383), (1.39, 0.5019, 0.7265), (1.394, 0.5019, 0.7144), (1.397, 0.5019, 0.7022), (1.4, 0.5019, 0.6899), (1.402, 0.5019, 0.6775), (1.404, 0.5019, 0.6649), (1.405, 0.5019, 0.6523), (1.405, 0.5019, 0.6386), (1.405, 0.5019, 0.3614), (1.405, 0.5019, 0.3477), (1.404, 0.5019, 0.3351), (1.402, 0.5019, 0.3225), (1.4, 0.5019, 0.3101), (1.397, 0.5019, 0.2978), (1.394, 0.5019, 0.2856), (1.39, 0.5019, 0.2735), (1.386, 0.5019, 0.2617), (1.381, 0.5019, 0.2501), (1.375, 0.5019, 0.2388), (1.369, 0.5019, 0.2277), (1.363, 0.5019, 0.2169), (1.356, 0.5019, 0.2064), (1.348, 0.5019, 0.1963), (1.34, 0.5019, 0.1866), (1.332, 0.5019, 0.1773), (1.323, 0.5019, 0.1683), (1.313, 0.5019, 0.1598), (1.304, 0.5019, 0.1518), (1.294, 0.5019, 0.1442), (1.283, 0.5019, 0.1372), (1.272, 0.5019, 0.1306), (1.261, 0.5019, 0.1245), (1.25, 0.5019, 0.119), (1.238, 0.5019, 0.1141), (1.226, 0.5019, 0.1096), (1.214, 0.5019, 0.1058), (1.202, 0.5019, 0.1025), (1.19, 0.5019, 0.09985), (1.177, 0.5019, 0.09776), (1.165, 0.5019, 0.09626), (1.152, 0.5019, 0.09536)], [], [(0, 135, 134, 133, 132, 131, 130, 129, 128, 127, 126, 125, 124, 123, 122, 121, 120, 119, 118, 117, 116, 115, 114, 113, 112, 111, 110, 109, 108, 107, 106, 105, 104, 103, 102, 101, 100, 99, 98, 97, 96, 95, 94, 93, 92, 91, 90, 89, 88, 87, 86, 85, 84, 83, 82, 81, 80, 79, 78, 77, 76, 75, 74, 73, 72, 71, 70, 69, 68, 67, 66, 65, 64, 63, 62, 61, 60, 59, 58, 57, 56, 55, 54, 53, 52, 51, 50, 49, 48, 47, 46, 45, 44, 43, 42, 41, 40, 39, 38, 37, 36, 35, 34, 33, 32, 31, 30, 29, 28, 27, 26, 25, 24, 23, 22, 21, 20, 19, 18, 17, 16, 15, 14, 13, 12, 11, 10, 9, 8, 7, 6, 5, 4, 3, 2, 1), (137, 136, 139, 140, 141, 142, 143, 144, 145, 146, 147, 148, 149, 150, 151, 152, 153, 154, 155, 156, 157, 158, 159, 160, 161, 162, 163, 164, 165, 166, 167, 168, 169, 170, 171, 172, 173, 174, 175, 176, 177, 178, 179, 180, 181, 182, 183, 184, 185, 186, 187, 188, 189, 190, 191, 192, 193, 194, 195, 196, 197, 198, 199, 200, 201, 202, 203, 204, 205, 206, 207, 208, 209, 210, 211, 212, 213, 214, 215, 216, 217, 218, 219, 220, 221, 222, 223, 224, 225, 226, 227, 228, 229, 230, 231, 232, 233, 234, 235, 236, 237, 238, 239, 240, 241, 242, 243, 244, 245, 246, 247, 248, 249, 250, 251, 252, 253, 254, 255, 256, 257, 258, 259, 260, 261, 262, 263, 264, 265, 266, 267, 268, 269, 270, 271, 138), (127, 128, 265, 264), (76, 77, 214, 213), (25, 26, 163, 162), (128, 129, 266, 265), (77, 78, 215, 214), (26, 27, 164, 163), (129, 130, 267, 266), (78, 79, 216, 215), (27, 28, 165, 164), (130, 131, 268, 267), (79, 80, 217, 216), (28, 29, 166, 165), (131, 132, 269, 268), (80, 81, 218, 217), (29, 30, 167, 166), (132, 133, 270, 269), (81, 82, 219, 218), (30, 31, 168, 167), (133, 134, 271, 270), (82, 83, 220, 219), (31, 32, 169, 168), (134, 135, 138, 271), (83, 84, 221, 220), (32, 33, 170, 169), (84, 85, 222, 221), (33, 34, 171, 170), (85, 86, 223, 222), (34, 35, 172, 171), (86, 87, 224, 223), (35, 36, 173, 172), (87, 88, 225, 224), (36, 37, 174, 173), (88, 89, 226, 225), (37, 38, 175, 174), (89, 90, 227, 226), (38, 39, 176, 175), (90, 91, 228, 227), (39, 40, 177, 176), (91, 92, 229, 228), (40, 41, 178, 177), (92, 93, 230, 229), (41, 42, 179, 178), (93, 94, 231, 230), (42, 43, 180, 179), (94, 95, 232, 231), (43, 44, 181, 180), (95, 96, 233, 232), (44, 45, 182, 181), (96, 97, 234, 233), (45, 46, 183, 182), (97, 98, 235, 234), (46, 47, 184, 183), (98, 99, 236, 235), (47, 48, 185, 184), (99, 100, 237, 236), (48, 49, 186, 185), (100, 101, 238, 237), (49, 50, 187, 186), (101, 102, 239, 238), (50, 51, 188, 187), (0, 1, 136, 137), (102, 103, 240, 239), (51, 52, 189, 188), (135, 0, 137, 138), (103, 104, 241, 240), (52, 53, 190, 189), (1, 2, 139, 136), (104, 105, 242, 241), (53, 54, 191, 190), (2, 3, 140, 139), (105, 106, 243, 242), (54, 55, 192, 191), (3, 4, 141, 140), (106, 107, 244, 243), (55, 56, 193, 192), (4, 5, 142, 141), (107, 108, 245, 244), (56, 57, 194, 193), (5, 6, 143, 142), (108, 109, 246, 245), (57, 58, 195, 194), (6, 7, 144, 143), (109, 110, 247, 246), (58, 59, 196, 195), (7, 8, 145, 144), (110, 111, 248, 247), (59, 60, 197, 196), (8, 9, 146, 145), (111, 112, 249, 248), (60, 61, 198, 197), (9, 10, 147, 146), (112, 113, 250, 249), (61, 62, 199, 198), (10, 11, 148, 147), (113, 114, 251, 250), (62, 63, 200, 199), (11, 12, 149, 148), (114, 115, 252, 251), (63, 64, 201, 200), (12, 13, 150, 149), (115, 116, 253, 252), (64, 65, 202, 201), (13, 14, 151, 150), (116, 117, 254, 253), (65, 66, 203, 202), (14, 15, 152, 151), (117, 118, 255, 254), (66, 67, 204, 203), (15, 16, 153, 152), (118, 119, 256, 255), (67, 68, 205, 204), (16, 17, 154, 153), (119, 120, 257, 256), (68, 69, 206, 205), (17, 18, 155, 154), (120, 121, 258, 257), (69, 70, 207, 206), (18, 19, 156, 155), (121, 122, 259, 258), (70, 71, 208, 207), (19, 20, 157, 156), (122, 123, 260, 259), (71, 72, 209, 208), (20, 21, 158, 157), (123, 124, 261, 260), (72, 73, 210, 209), (21, 22, 159, 158), (124, 125, 262, 261), (73, 74, 211, 210), (22, 23, 160, 159), (125, 126, 263, 262), (74, 75, 212, 211), (23, 24, 161, 160), (126, 127, 264, 263), (75, 76, 213, 212), (24, 25, 162, 161)])
_uv = me_cube_003.uv_layers.new(name='UVMap')
_uv.uv.foreach_set('vector', [0.3988, 0.2801, 0.3988, 0.4699, 0.3988, 0.471, 0.3991, 0.4721, 0.3994, 0.4731, 0.4, 0.4742, 0.4006, 0.4752, 0.4014, 0.4762, 0.4024, 0.4772, 0.4035, 0.4782, 0.4048, 0.4792, 0.4061, 0.4801, 0.4076, 0.481, 0.4093, 0.4819, 0.4111, 0.4828, 0.413, 0.4836, 0.415, 0.4845, 0.4171, 0.4852, 0.4193, 0.486, 0.4216, 0.4867, 0.4241, 0.4873, 0.4266, 0.488, 0.4292, 0.4886, 0.4319, 0.4891, 0.4347, 0.4896, 0.4375, 0.4901, 0.4404, 0.4905, 0.4434, 0.4909, 0.4464, 0.4912, 0.4494, 0.4915, 0.4525, 0.4917, 0.4556, 0.4919, 0.4588, 0.492, 0.4619, 0.4921, 0.4654, 0.4921, 0.5346, 0.4921, 0.5381, 0.4921, 0.5412, 0.492, 0.5444, 0.4919, 0.5475, 0.4917, 0.5506, 0.4915, 0.5536, 0.4912, 0.5566, 0.4909, 0.5596, 0.4905, 0.5625, 0.4901, 0.5653, 0.4896, 0.5681, 0.4891, 0.5708, 0.4886, 0.5734, 0.488, 0.5759, 0.4873, 0.5784, 0.4867, 0.5807, 0.486, 0.5829, 0.4852, 0.585, 0.4845, 0.587, 0.4836, 0.5889, 0.4828, 0.5907, 0.4819, 0.5924, 0.481, 0.5939, 0.4801, 0.5952, 0.4792, 0.5965, 0.4782, 0.5976, 0.4772, 0.5985, 0.4762, 0.5994, 0.4752, 0.6, 0.4742, 0.6006, 0.4731, 0.6009, 0.4721, 0.6012, 0.471, 0.6012, 0.4699, 0.6012, 0.2801, 0.6012, 0.279, 0.6009, 0.2779, 0.6006, 0.2769, 0.6, 0.2758, 0.5994, 0.2748, 0.5985, 0.2738, 0.5976, 0.2728, 0.5965, 0.2718, 0.5952, 0.2708, 0.5939, 0.2699, 0.5924, 0.269, 0.5907, 0.2681, 0.5889, 0.2672, 0.587, 0.2664, 0.585, 0.2656, 0.5829, 0.2648, 0.5807, 0.264, 0.5784, 0.2633, 0.5759, 0.2627, 0.5734, 0.262, 0.5708, 0.2614, 0.5681, 0.2609, 0.5653, 0.2604, 0.5625, 0.2599, 0.5596, 0.2595, 0.5566, 0.2591, 0.5536, 0.2588, 0.5506, 0.2585, 0.5475, 0.2583, 0.5444, 0.2581, 0.5412, 0.258, 0.5381, 0.2579, 0.5346, 0.2579, 0.4654, 0.2579, 0.4619, 0.2579, 0.4588, 0.258, 0.4556, 0.2581, 0.4525, 0.2583, 0.4494, 0.2585, 0.4464, 0.2588, 0.4434, 0.2591, 0.4404, 0.2595, 0.4375, 0.2599, 0.4347, 0.2604, 0.4319, 0.2609, 0.4292, 0.2614, 0.4266, 0.262, 0.4241, 0.2627, 0.4216, 0.2633, 0.4193, 0.264, 0.4171, 0.2648, 0.415, 0.2655, 0.413, 0.2664, 0.4111, 0.2672, 0.4093, 0.2681, 0.4076, 0.269, 0.4061, 0.2699, 0.4048, 0.2708, 0.4035, 0.2718, 0.4024, 0.2728, 0.4014, 0.2738, 0.4006, 0.2748, 0.4, 0.2758, 0.3994, 0.2769, 0.3991, 0.2779, 0.3988, 0.279, 0.3988, 0.2801, 0.3988, 0.279, 0.3991, 0.2779, 0.3994, 0.2769, 0.4, 0.2758, 0.4006, 0.2748, 0.4014, 0.2738, 0.4024, 0.2728, 0.4035, 0.2718, 0.4048, 0.2708, 0.4061, 0.2699, 0.4076, 0.269, 0.4093, 0.2681, 0.4111, 0.2672, 0.413, 0.2664, 0.415, 0.2655, 0.4171, 0.2648, 0.4193, 0.264, 0.4216, 0.2633, 0.4241, 0.2627, 0.4266, 0.262, 0.4292, 0.2614, 0.4319, 0.2609, 0.4347, 0.2604, 0.4375, 0.2599, 0.4404, 0.2595, 0.4434, 0.2591, 0.4464, 0.2588, 0.4494, 0.2585, 0.4525, 0.2583, 0.4556, 0.2581, 0.4588, 0.258, 0.4619, 0.2579, 0.4654, 0.2579, 0.5346, 0.2579, 0.5381, 0.2579, 0.5412, 0.258, 0.5444, 0.2581, 0.5475, 0.2583, 0.5506, 0.2585, 0.5536, 0.2588, 0.5566, 0.2591, 0.5596, 0.2595, 0.5625, 0.2599, 0.5653, 0.2604, 0.5681, 0.2609, 0.5708, 0.2614, 0.5734, 0.262, 0.5759, 0.2627, 0.5784, 0.2633, 0.5807, 0.264, 0.5829, 0.2648, 0.585, 0.2656, 0.587, 0.2664, 0.5889, 0.2672, 0.5907, 0.2681, 0.5924, 0.269, 0.5939, 0.2699, 0.5952, 0.2708, 0.5965, 0.2718, 0.5976, 0.2728, 0.5985, 0.2738, 0.5994, 0.2748, 0.6, 0.2758, 0.6006, 0.2769, 0.6009, 0.2779, 0.6012, 0.279, 0.6012, 0.2801, 0.6012, 0.4699, 0.6012, 0.471, 0.6009, 0.4721, 0.6006, 0.4731, 0.6, 0.4742, 0.5994, 0.4752, 0.5985, 0.4762, 0.5976, 0.4772, 0.5965, 0.4782, 0.5952, 0.4792, 0.5939, 0.4801, 0.5924, 0.481, 0.5907, 0.4819, 0.5889, 0.4828, 0.587, 0.4836, 0.585, 0.4845, 0.5829, 0.4852, 0.5807, 0.486, 0.5784, 0.4867, 0.5759, 0.4873, 0.5734, 0.488, 0.5708, 0.4886, 0.5681, 0.4891, 0.5653, 0.4896, 0.5625, 0.4901, 0.5596, 0.4905, 0.5566, 0.4909, 0.5536, 0.4912, 0.5506, 0.4915, 0.5475, 0.4917, 0.5444, 0.4919, 0.5412, 0.492, 0.5381, 0.4921, 0.5346, 0.4921, 0.4654, 0.4921, 0.4619, 0.4921, 0.4588, 0.492, 0.4556, 0.4919, 0.4525, 0.4917, 0.4494, 0.4915, 0.4464, 0.4912, 0.4434, 0.4909, 0.4404, 0.4905, 0.4375, 0.4901, 0.4347, 0.4896, 0.4319, 0.4891, 0.4292, 0.4886, 0.4266, 0.488, 0.4241, 0.4873, 0.4216, 0.4867, 0.4193, 0.486, 0.4171, 0.4852, 0.415, 0.4845, 0.413, 0.4836, 0.4111, 0.4828, 0.4093, 0.4819, 0.4076, 0.481, 0.4061, 0.4801, 0.4048, 0.4792, 0.4035, 0.4782, 0.4024, 0.4772, 0.4014, 0.4762, 0.4006, 0.4752, 0.4, 0.4742, 0.3994, 0.4731, 0.3991, 0.4721, 0.3988, 0.471, 0.3988, 0.4699, 0.4035, 0.4782, 0.4024, 0.4772, 0.4024, 0.4772, 0.4035, 0.4782, 0.5965, 0.4782, 0.5952, 0.4792, 0.5952, 0.4792, 0.5965, 0.4782, 0.4404, 0.2595, 0.4434, 0.2591, 0.4434, 0.2591, 0.4404, 0.2595, 0.4024, 0.4772, 0.4014, 0.4762, 0.4014, 0.4762, 0.4024, 0.4772, 0.5952, 0.4792, 0.5939, 0.4801, 0.5939, 0.4801, 0.5952, 0.4792, 0.4434, 0.2591, 0.4464, 0.2588, 0.4464, 0.2588, 0.4434, 0.2591, 0.4014, 0.4762, 0.4006, 0.4752, 0.4006, 0.4752, 0.4014, 0.4762, 0.5939, 0.4801, 0.5924, 0.481, 0.5924, 0.481, 0.5939, 0.4801, 0.4464, 0.2588, 0.4494, 0.2585, 0.4494, 0.2585, 0.4464, 0.2588, 0.4006, 0.4752, 0.4, 0.4742, 0.4, 0.4742, 0.4006, 0.4752, 0.5924, 0.481, 0.5907, 0.4819, 0.5907, 0.4819, 0.5924, 0.481, 0.4494, 0.2585, 0.4525, 0.2583, 0.4525, 0.2583, 0.4494, 0.2585, 0.4, 0.4742, 0.3994, 0.4731, 0.3994, 0.4731, 0.4, 0.4742, 0.5907, 0.4819, 0.5889, 0.4828, 0.5889, 0.4828, 0.5907, 0.4819, 0.4525, 0.2583, 0.4556, 0.2581, 0.4556, 0.2581, 0.4525, 0.2583, 0.3994, 0.4731, 0.3991, 0.4721, 0.3991, 0.4721, 0.3994, 0.4731, 0.5889, 0.4828, 0.587, 0.4836, 0.587, 0.4836, 0.5889, 0.4828, 0.4556, 0.2581, 0.4588, 0.258, 0.4588, 0.258, 0.4556, 0.2581, 0.3991, 0.4721, 0.3988, 0.471, 0.3988, 0.471, 0.3991, 0.4721, 0.587, 0.4836, 0.585, 0.4845, 0.585, 0.4845, 0.587, 0.4836, 0.4588, 0.258, 0.4619, 0.2579, 0.4619, 0.2579, 0.4588, 0.258, 0.3988, 0.471, 0.3988, 0.4699, 0.3988, 0.4699, 0.3988, 0.471, 0.585, 0.4845, 0.5829, 0.4852, 0.5829, 0.4852, 0.585, 0.4845, 0.4619, 0.2579, 0.4654, 0.2579, 0.4654, 0.2579, 0.4619, 0.2579, 0.5829, 0.4852, 0.5807, 0.486, 0.5807, 0.486, 0.5829, 0.4852, 0.4654, 0.2579, 0.5346, 0.2579, 0.5346, 0.2579, 0.4654, 0.2579, 0.5807, 0.486, 0.5784, 0.4867, 0.5784, 0.4867, 0.5807, 0.486, 0.5346, 0.2579, 0.5381, 0.2579, 0.5381, 0.2579, 0.5346, 0.2579, 0.5784, 0.4867, 0.5759, 0.4873, 0.5759, 0.4873, 0.5784, 0.4867, 0.5381, 0.2579, 0.5412, 0.258, 0.5412, 0.258, 0.5381, 0.2579, 0.5759, 0.4873, 0.5734, 0.488, 0.5734, 0.488, 0.5759, 0.4873, 0.5412, 0.258, 0.5444, 0.2581, 0.5444, 0.2581, 0.5412, 0.258, 0.5734, 0.488, 0.5708, 0.4886, 0.5708, 0.4886, 0.5734, 0.488, 0.5444, 0.2581, 0.5475, 0.2583, 0.5475, 0.2583, 0.5444, 0.2581, 0.5708, 0.4886, 0.5681, 0.4891, 0.5681, 0.4891, 0.5708, 0.4886, 0.5475, 0.2583, 0.5506, 0.2585, 0.5506, 0.2585, 0.5475, 0.2583, 0.5681, 0.4891, 0.5653, 0.4896, 0.5653, 0.4896, 0.5681, 0.4891, 0.5506, 0.2585, 0.5536, 0.2588, 0.5536, 0.2588, 0.5506, 0.2585, 0.5653, 0.4896, 0.5625, 0.4901, 0.5625, 0.4901, 0.5653, 0.4896, 0.5536, 0.2588, 0.5566, 0.2591, 0.5566, 0.2591, 0.5536, 0.2588, 0.5625, 0.4901, 0.5596, 0.4905, 0.5596, 0.4905, 0.5625, 0.4901, 0.5566, 0.2591, 0.5596, 0.2595, 0.5596, 0.2595, 0.5566, 0.2591, 0.5596, 0.4905, 0.5566, 0.4909, 0.5566, 0.4909, 0.5596, 0.4905, 0.5596, 0.2595, 0.5625, 0.2599, 0.5625, 0.2599, 0.5596, 0.2595, 0.5566, 0.4909, 0.5536, 0.4912, 0.5536, 0.4912, 0.5566, 0.4909, 0.5625, 0.2599, 0.5653, 0.2604, 0.5653, 0.2604, 0.5625, 0.2599, 0.5536, 0.4912, 0.5506, 0.4915, 0.5506, 0.4915, 0.5536, 0.4912, 0.5653, 0.2604, 0.5681, 0.2609, 0.5681, 0.2609, 0.5653, 0.2604, 0.5506, 0.4915, 0.5475, 0.4917, 0.5475, 0.4917, 0.5506, 0.4915, 0.5681, 0.2609, 0.5708, 0.2614, 0.5708, 0.2614, 0.5681, 0.2609, 0.5475, 0.4917, 0.5444, 0.4919, 0.5444, 0.4919, 0.5475, 0.4917, 0.5708, 0.2614, 0.5734, 0.262, 0.5734, 0.262, 0.5708, 0.2614, 0.5444, 0.4919, 0.5412, 0.492, 0.5412, 0.492, 0.5444, 0.4919, 0.5734, 0.262, 0.5759, 0.2627, 0.5759, 0.2627, 0.5734, 0.262, 0.5412, 0.492, 0.5381, 0.4921, 0.5381, 0.4921, 0.5412, 0.492, 0.5759, 0.2627, 0.5784, 0.2633, 0.5784, 0.2633, 0.5759, 0.2627, 0.5381, 0.4921, 0.5346, 0.4921, 0.5346, 0.4921, 0.5381, 0.4921, 0.5784, 0.2633, 0.5807, 0.264, 0.5807, 0.264, 0.5784, 0.2633, 0.5346, 0.4921, 0.4654, 0.4921, 0.4654, 0.4921, 0.5346, 0.4921, 0.5807, 0.264, 0.5829, 0.2648, 0.5829, 0.2648, 0.5807, 0.264, 0.3988, 0.2801, 0.3988, 0.279, 0.3988, 0.279, 0.3988, 0.2801, 0.4654, 0.4921, 0.4619, 0.4921, 0.4619, 0.4921, 0.4654, 0.4921, 0.5829, 0.2648, 0.585, 0.2656, 0.585, 0.2656, 0.5829, 0.2648, 0.3988, 0.4699, 0.3988, 0.2801, 0.3988, 0.2801, 0.3988, 0.4699, 0.4619, 0.4921, 0.4588, 0.492, 0.4588, 0.492, 0.4619, 0.4921, 0.585, 0.2656, 0.587, 0.2664, 0.587, 0.2664, 0.585, 0.2656, 0.3988, 0.279, 0.3991, 0.2779, 0.3991, 0.2779, 0.3988, 0.279, 0.4588, 0.492, 0.4556, 0.4919, 0.4556, 0.4919, 0.4588, 0.492, 0.587, 0.2664, 0.5889, 0.2672, 0.5889, 0.2672, 0.587, 0.2664, 0.3991, 0.2779, 0.3994, 0.2769, 0.3994, 0.2769, 0.3991, 0.2779, 0.4556, 0.4919, 0.4525, 0.4917, 0.4525, 0.4917, 0.4556, 0.4919, 0.5889, 0.2672, 0.5907, 0.2681, 0.5907, 0.2681, 0.5889, 0.2672, 0.3994, 0.2769, 0.4, 0.2758, 0.4, 0.2758, 0.3994, 0.2769, 0.4525, 0.4917, 0.4494, 0.4915, 0.4494, 0.4915, 0.4525, 0.4917, 0.5907, 0.2681, 0.5924, 0.269, 0.5924, 0.269, 0.5907, 0.2681, 0.4, 0.2758, 0.4006, 0.2748, 0.4006, 0.2748, 0.4, 0.2758, 0.4494, 0.4915, 0.4464, 0.4912, 0.4464, 0.4912, 0.4494, 0.4915, 0.5924, 0.269, 0.5939, 0.2699, 0.5939, 0.2699, 0.5924, 0.269, 0.4006, 0.2748, 0.4014, 0.2738, 0.4014, 0.2738, 0.4006, 0.2748, 0.4464, 0.4912, 0.4434, 0.4909, 0.4434, 0.4909, 0.4464, 0.4912, 0.5939, 0.2699, 0.5952, 0.2708, 0.5952, 0.2708, 0.5939, 0.2699, 0.4014, 0.2738, 0.4024, 0.2728, 0.4024, 0.2728, 0.4014, 0.2738, 0.4434, 0.4909, 0.4404, 0.4905, 0.4404, 0.4905, 0.4434, 0.4909, 0.5952, 0.2708, 0.5965, 0.2718, 0.5965, 0.2718, 0.5952, 0.2708, 0.4024, 0.2728, 0.4035, 0.2718, 0.4035, 0.2718, 0.4024, 0.2728, 0.4404, 0.4905, 0.4375, 0.4901, 0.4375, 0.4901, 0.4404, 0.4905, 0.5965, 0.2718, 0.5976, 0.2728, 0.5976, 0.2728, 0.5965, 0.2718, 0.4035, 0.2718, 0.4048, 0.2708, 0.4048, 0.2708, 0.4035, 0.2718, 0.4375, 0.4901, 0.4347, 0.4896, 0.4347, 0.4896, 0.4375, 0.4901, 0.5976, 0.2728, 0.5985, 0.2738, 0.5985, 0.2738, 0.5976, 0.2728, 0.4048, 0.2708, 0.4061, 0.2699, 0.4061, 0.2699, 0.4048, 0.2708, 0.4347, 0.4896, 0.4319, 0.4891, 0.4319, 0.4891, 0.4347, 0.4896, 0.5985, 0.2738, 0.5994, 0.2748, 0.5994, 0.2748, 0.5985, 0.2738, 0.4061, 0.2699, 0.4076, 0.269, 0.4076, 0.269, 0.4061, 0.2699, 0.4319, 0.4891, 0.4292, 0.4886, 0.4292, 0.4886, 0.4319, 0.4891, 0.5994, 0.2748, 0.6, 0.2758, 0.6, 0.2758, 0.5994, 0.2748, 0.4076, 0.269, 0.4093, 0.2681, 0.4093, 0.2681, 0.4076, 0.269, 0.4292, 0.4886, 0.4266, 0.488, 0.4266, 0.488, 0.4292, 0.4886, 0.6, 0.2758, 0.6006, 0.2769, 0.6006, 0.2769, 0.6, 0.2758, 0.4093, 0.2681, 0.4111, 0.2672, 0.4111, 0.2672, 0.4093, 0.2681, 0.4266, 0.488, 0.4241, 0.4873, 0.4241, 0.4873, 0.4266, 0.488, 0.6006, 0.2769, 0.6009, 0.2779, 0.6009, 0.2779, 0.6006, 0.2769, 0.4111, 0.2672, 0.413, 0.2664, 0.413, 0.2664, 0.4111, 0.2672, 0.4241, 0.4873, 0.4216, 0.4867, 0.4216, 0.4867, 0.4241, 0.4873, 0.6009, 0.2779, 0.6012, 0.279, 0.6012, 0.279, 0.6009, 0.2779, 0.413, 0.2664, 0.415, 0.2655, 0.415, 0.2655, 0.413, 0.2664, 0.4216, 0.4867, 0.4193, 0.486, 0.4193, 0.486, 0.4216, 0.4867, 0.6012, 0.279, 0.6012, 0.2801, 0.6012, 0.2801, 0.6012, 0.279, 0.415, 0.2655, 0.4171, 0.2648, 0.4171, 0.2648, 0.415, 0.2655, 0.4193, 0.486, 0.4171, 0.4852, 0.4171, 0.4852, 0.4193, 0.486, 0.6012, 0.2801, 0.6012, 0.4699, 0.6012, 0.4699, 0.6012, 0.2801, 0.4171, 0.2648, 0.4193, 0.264, 0.4193, 0.264, 0.4171, 0.2648, 0.4171, 0.4852, 0.415, 0.4845, 0.415, 0.4845, 0.4171, 0.4852, 0.6012, 0.4699, 0.6012, 0.471, 0.6012, 0.471, 0.6012, 0.4699, 0.4193, 0.264, 0.4216, 0.2633, 0.4216, 0.2633, 0.4193, 0.264, 0.415, 0.4845, 0.413, 0.4836, 0.413, 0.4836, 0.415, 0.4845, 0.6012, 0.471, 0.6009, 0.4721, 0.6009, 0.4721, 0.6012, 0.471, 0.4216, 0.2633, 0.4241, 0.2627, 0.4241, 0.2627, 0.4216, 0.2633, 0.413, 0.4836, 0.4111, 0.4828, 0.4111, 0.4828, 0.413, 0.4836, 0.6009, 0.4721, 0.6006, 0.4731, 0.6006, 0.4731, 0.6009, 0.4721, 0.4241, 0.2627, 0.4266, 0.262, 0.4266, 0.262, 0.4241, 0.2627, 0.4111, 0.4828, 0.4093, 0.4819, 0.4093, 0.4819, 0.4111, 0.4828, 0.6006, 0.4731, 0.6, 0.4742, 0.6, 0.4742, 0.6006, 0.4731, 0.4266, 0.262, 0.4292, 0.2614, 0.4292, 0.2614, 0.4266, 0.262, 0.4093, 0.4819, 0.4076, 0.481, 0.4076, 0.481, 0.4093, 0.4819, 0.6, 0.4742, 0.5994, 0.4752, 0.5994, 0.4752, 0.6, 0.4742, 0.4292, 0.2614, 0.4319, 0.2609, 0.4319, 0.2609, 0.4292, 0.2614, 0.4076, 0.481, 0.4061, 0.4801, 0.4061, 0.4801, 0.4076, 0.481, 0.5994, 0.4752, 0.5985, 0.4762, 0.5985, 0.4762, 0.5994, 0.4752, 0.4319, 0.2609, 0.4347, 0.2604, 0.4347, 0.2604, 0.4319, 0.2609, 0.4061, 0.4801, 0.4048, 0.4792, 0.4048, 0.4792, 0.4061, 0.4801, 0.5985, 0.4762, 0.5976, 0.4772, 0.5976, 0.4772, 0.5985, 0.4762, 0.4347, 0.2604, 0.4375, 0.2599, 0.4375, 0.2599, 0.4347, 0.2604, 0.4048, 0.4792, 0.4035, 0.4782, 0.4035, 0.4782, 0.4048, 0.4792, 0.5976, 0.4772, 0.5965, 0.4782, 0.5965, 0.4782, 0.5976, 0.4772, 0.4375, 0.2599, 0.4404, 0.2595, 0.4404, 0.2595, 0.4375, 0.2599])
me_cube_003.update()

# ---- curves / text
txt_text = bpy.data.curves.new('Text', 'FONT')
txt_text.dimensions = '2D'
txt_text.body = 'BACK\nTO MENU'
txt_text.extrude = 0.02
txt_text.align_x = 'CENTER'
txt_text.align_y = 'CENTER'
txt_text.size = 0.36

# ---- objects
ob_backtomenu = bpy.data.objects.new('BackToMenu', me_cube_002)
ob_button = bpy.data.objects.new('Button', me_cube_003)
ob_text = bpy.data.objects.new('Text', txt_text)

# ---- transforms, parenting, visibility, modifiers, constraints
ob_backtomenu.location = (0.0, 0.0, 0.0)
ob_button.parent = ob_backtomenu
ob_button.location = (0.0, 0.07, 0.0)
ob_button.scale = (0.75, 0.75, 0.75)
ob_text.parent = ob_button
ob_text.matrix_parent_inverse = Matrix(((1.0, -0.0, 0.0, -0.0), (-0.0, 1.0, -0.0, 0.0), (0.0, -0.0, 1.0, -0.0), (-0.0, 0.0, -0.0, 1.0)))
ob_text.location = (0.0, 0.52, 0.5)
ob_text.rotation_euler = (1.571, 0.0, 3.142)

# ---- collection membership
scene.collection.objects.link(ob_backtomenu)
scene.collection.objects.link(ob_button)
scene.collection.objects.link(ob_text)

# ---- scene / render settings (as saved in the file)
scene.frame_start = 1; scene.frame_end = 20; scene.frame_set(1)
scene.render.engine = 'BLENDER_EEVEE_NEXT'
scene.cycles.sampling_pattern = 'TABULATED_SOBOL'
bpy.context.view_layer.update()

# ---- added for rendering (the .blend has no active camera and no usable light): camera, sun
cam_auto = bpy.data.cameras.new('AutoCamera')
cam_auto.lens = 50.0
cam_auto.sensor_width = 36.0
cam_auto.clip_end = 1000.0
ob_auto_camera = bpy.data.objects.new('AutoCamera', cam_auto)
scene.collection.objects.link(ob_auto_camera)
ob_auto_camera.location = (2.32639, -2.74917, 2.23611)
ob_auto_camera.rotation_euler = (1.09748, -7.21219e-08, 0.694738)
scene.camera = ob_auto_camera
light_auto_sun = bpy.data.lights.new('AutoSun', 'SUN')
light_auto_sun.energy = 3.0
light_auto_sun.angle = 0.0523599
ob_auto_sun = bpy.data.objects.new('AutoSun', light_auto_sun)
scene.collection.objects.link(ob_auto_sun)
ob_auto_sun.rotation_euler = (0.872665, 0.174533, 0.523599)
bpy.context.view_layer.update()
